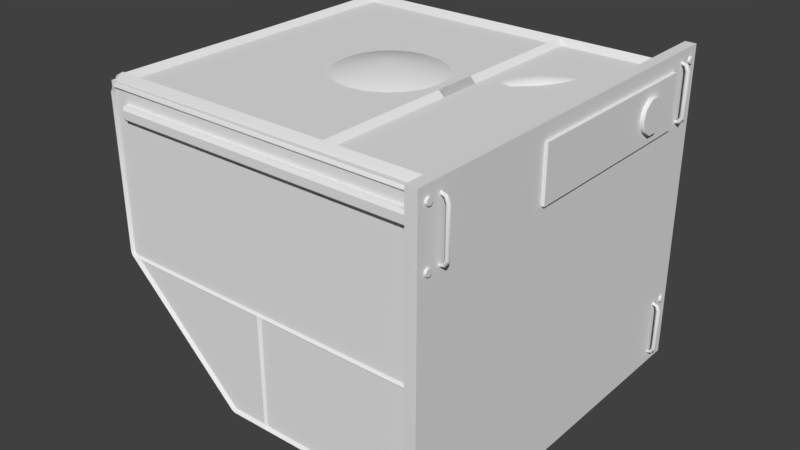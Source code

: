 # Source: 4U_RCS.blend  (saved by Blender 2.79.0; exported with 4.5.12 LTS)
import bpy
from mathutils import Matrix  # noqa: F401  (used for matrix-valued properties, if any)

bpy.ops.wm.read_factory_settings(use_empty=True)
scene = bpy.context.scene
scene.name = 'Scene'

# ---- collections
col_collection_1 = bpy.data.collections.new('Collection 1'); scene.collection.children.link(col_collection_1)
col_collection_5 = bpy.data.collections.new('Collection 5'); scene.collection.children.link(col_collection_5)

# ---- materials (node trees are filled in below, after node groups)
mat_material = bpy.data.materials.new('Material')
mat_material.alpha_threshold = 0.0
mat_material.use_transparent_shadow = False
mat_material.roughness = 0.5

# ---- material node trees

# ---- world
world_world = bpy.data.worlds.new('World'); scene.world = world_world
world_world.color = (0.05088, 0.05088, 0.05088)
world_world.use_sun_shadow = False
world_world.sun_shadow_jitter_overblur = 0.0
world_world.cycles.sampling_method = 'MANUAL'

# ---- meshes
me_cube_006 = bpy.data.meshes.new('Cube.006')
me_cube_006.from_pydata([(-0.235, -0.247, 0.1775), (-0.2351, -0.247, 0.1975), (-0.225, -0.2659, 0.1775), (-0.2251, -0.2659, 0.1975), (0.2853, -0.2659, 0.1775), (0.2853, -0.2699, 0.1935), (0.2853, -0.2659, 0.1975), (-0.2225, -0.2699, 0.1815), (-0.2226, -0.2699, 0.1935), (0.2853, -0.2699, 0.1815), (0.2853, -0.247, 0.1775), (0.2853, -0.247, 0.1975), (0.2863, -0.2461, -0.05022), (-0.2435, -0.2461, 0.201), (-0.2598, 0.03034, -0.03364), (0.2863, -0.2623, -0.03392), (-0.2273, -0.2461, 0.2173), (-0.2435, 0.03034, -0.04989), (-0.2435, 0.03223, -0.04149), (0.2863, -0.2461, -0.01769), (0.2863, -0.2299, -0.03392), (-0.2273, 0.03034, -0.03364), (-0.2357, 0.03223, -0.03364), (-0.2435, 0.03034, -0.01739), (0.2863, -0.2461, 0.201), (-0.01751, -0.2461, -0.03357), (-0.2598, -0.2481, -0.03364), (-0.2461, -0.2461, -0.05044), (-0.001249, -0.2624, -0.03357), (-0.2435, -0.2481, -0.04989), (-0.2496, -0.2622, -0.03354), (-0.001249, -0.2298, -0.03357), (0.01501, -0.2461, -0.03357), (-0.2435, -0.2481, -0.01739), (-0.2273, -0.2481, -0.03364), (-0.2496, -0.23, -0.03354), (-0.2382, -0.2461, -0.01891), (0.2863, -0.2623, 0.2173), (0.2863, -0.2461, 0.2335), (0.2863, -0.2299, 0.2173), (-0.2598, -0.2461, 0.2173), (-0.2435, -0.2461, 0.2335), (-0.2459, -0.2461, 0.2341), (-0.2438, -0.2291, 0.2187), (-0.2438, -0.2631, 0.2187), (-0.2501, -0.2292, 0.2157), (-0.2531, -0.2291, 0.2094), (-0.2606, -0.2461, 0.2262), (-0.2685, -0.2461, 0.2115), (-0.2531, -0.2631, 0.2094), (-0.2501, -0.263, 0.2157), (-0.2625, -0.2461, -0.04253), (-0.2503, -0.2631, -0.03209), (-0.2686, -0.2461, -0.0278), (-0.2525, -0.2631, -0.02639), (-0.2525, -0.2291, -0.02639), (-0.07484, -0.2461, -0.2213), (-0.06451, -0.2631, -0.2089), (-0.06451, -0.2291, -0.2089), (-0.2503, -0.2291, -0.03209), (0.01412, -0.2461, -0.2108), (-0.001249, -0.2307, -0.2108), (-0.001249, -0.2615, -0.2108), (-0.01662, -0.2461, -0.2108), (-0.05518, -0.2461, -0.194), (-0.0589, -0.2291, -0.2113), (-0.0589, -0.2631, -0.2113), (-0.06028, -0.2461, -0.2273), (0.2863, -0.2461, -0.1942), (0.2863, -0.2299, -0.2105), (0.2863, -0.2623, -0.2105), (0.2863, -0.2461, -0.2266), (-0.2282, 0.0331, 0.2173), (-0.2435, 0.0331, 0.2326), (-0.2435, 0.0331, 0.2019), (-0.2589, 0.0331, 0.2173), (0.1234, -0.2451, 0.2173), (0.108, -0.2451, 0.2326), (0.108, -0.2451, 0.2019), (0.09261, -0.2451, 0.2173), (0.1234, 0.03309, 0.2173), (0.108, 0.03309, 0.2326), (0.108, 0.03309, 0.2019), (0.09261, 0.03309, 0.2173), (-0.2373, -0.2461, 0.2029)], [], [(7, 9, 5, 8), (6, 11, 1, 3), (0, 2, 7, 8, 3, 1), (4, 9, 7, 2), (3, 8, 5, 6), (2, 0, 10, 4), (18, 22, 21, 17), (38, 39, 43, 42), (39, 24, 84, 43), (37, 38, 42, 44), (24, 37, 44, 84), (19, 20, 35, 36), (20, 12, 27, 35), (15, 19, 36, 30), (12, 15, 30, 27), (84, 44, 50, 49), (50, 47, 48, 49), (43, 84, 46, 45), (47, 45, 46, 48), (84, 36, 55, 46), (46, 55, 53, 48), (48, 53, 54, 49), (49, 54, 36, 84), (59, 55, 36), (36, 54, 52), (52, 54, 53, 51), (51, 53, 55, 59), (51, 59, 58, 56), (57, 56, 67, 66), (36, 52, 57, 64), (52, 51, 56, 57), (59, 36, 64, 58), (60, 62, 63, 61), (28, 25, 63, 62), (31, 32, 60, 61), (25, 31, 61, 63), (32, 28, 62, 60), (66, 67, 71, 70), (58, 64, 65), (56, 58, 65, 67), (64, 57, 66), (65, 64, 68, 69), (67, 65, 69, 71), (64, 66, 70, 68), (42, 43, 45, 47), (44, 42, 47, 50), (13, 40, 75, 74), (41, 16, 72, 73), (40, 41, 73, 75), (16, 13, 74, 72), (78, 79, 83, 82), (77, 76, 80, 81), (79, 77, 81, 83), (76, 78, 82, 80), (80, 82, 83, 81), (29, 26, 14, 17), (33, 34, 21, 23), (26, 33, 23, 14), (34, 29, 17, 21)])
me_cube_006.polygons.foreach_set('use_smooth', [0, 0, 0, 0, 0, 0, 0, 1, 1, 1, 1, 0, 0, 0, 0, 1, 1, 1, 1, 1, 1, 1, 1, 1, 1, 1, 1, 1, 1, 1, 1, 1, 0, 0, 0, 0, 0, 1, 1, 1, 1, 1, 1, 1, 1, 1, 0, 0, 0, 0, 0, 0, 0, 0, 0, 0, 0, 0, 0])
_uv = me_cube_006.uv_layers.new(name='UVMap')
_uv.uv.foreach_set('vector', [0.4151, 0.5461, 0.4147, 0.7896, 0.438, 0.7896, 0.4373, 0.5461, 0.4448, 0.7891, 0.4648, 0.7891, 0.4648, 0.5426, 0.4448, 0.5454, 0.4061, 0.8457, 0.4061, 0.7997, 0.4147, 0.7896, 0.438, 0.7896, 0.4468, 0.7998, 0.4468, 0.8458, 0.4076, 0.7891, 0.4147, 0.7896, 0.4151, 0.5461, 0.4075, 0.5451, 0.4448, 0.5454, 0.4373, 0.5461, 0.438, 0.7896, 0.4448, 0.7891, 0.4075, 0.5451, 0.3875, 0.5422, 0.3875, 0.7891, 0.4076, 0.7891, 0.3626, 0.002669, 0.3626, 0.01611, 0.3626, 0.01611, 0.3626, 0.002669, 0.2773, 0.01612, 0.2773, 0.0296, 0.3663, 0.0296, 0.3663, 0.01612, 0.2773, 0.0296, 0.2773, 0.01612, 0.3663, 0.01612, 0.3663, 0.0296, 0.2773, 0.002638, 0.2773, 0.01612, 0.3663, 0.01612, 0.3663, 0.002638, 0.2773, 0.01612, 0.2773, 0.002638, 0.3663, 0.002638, 0.3663, 0.01612, 0.2773, 0.01612, 0.2773, 0.0296, 0.3668, 0.0296, 0.3663, 0.01612, 0.2773, 0.0296, 0.2773, 0.01612, 0.3663, 0.01612, 0.3668, 0.0296, 0.2773, 0.002638, 0.2773, 0.01612, 0.3663, 0.01612, 0.3668, 0.002638, 0.2773, 0.01612, 0.2773, 0.002638, 0.3668, 0.002638, 0.3663, 0.01612, 0.3663, 0.01612, 0.3663, 0.002638, 0.3672, 0.002728, 0.3676, 0.002638, 0.3672, 0.002728, 0.368, 0.01612, 0.369, 0.01612, 0.3676, 0.002638, 0.3663, 0.0296, 0.3663, 0.01612, 0.3676, 0.0296, 0.3672, 0.02953, 0.368, 0.01612, 0.3672, 0.02953, 0.3676, 0.0296, 0.369, 0.01612, 0.3663, 0.01612, 0.3663, 0.01612, 0.3676, 0.0296, 0.3676, 0.0296, 0.3676, 0.0296, 0.3676, 0.0296, 0.369, 0.01612, 0.369, 0.01612, 0.369, 0.01612, 0.369, 0.01612, 0.3676, 0.002638, 0.3676, 0.002638, 0.3676, 0.002638, 0.3676, 0.002638, 0.3663, 0.01612, 0.3663, 0.01612, 0.3673, 0.0296, 0.3676, 0.0296, 0.3663, 0.01612, 0.3663, 0.01612, 0.3676, 0.002638, 0.3673, 0.002638, 0.3673, 0.002638, 0.3676, 0.002638, 0.369, 0.01612, 0.3682, 0.01612, 0.3682, 0.01612, 0.369, 0.01612, 0.3676, 0.0296, 0.3673, 0.0296, 0.3682, 0.01612, 0.3673, 0.0296, 0.3361, 0.0296, 0.337, 0.01612, 0.3361, 0.002638, 0.337, 0.01612, 0.3352, 0.01612, 0.3352, 0.002638, 0.3663, 0.01612, 0.3673, 0.002638, 0.3361, 0.002638, 0.3352, 0.01612, 0.3673, 0.002638, 0.3682, 0.01612, 0.337, 0.01612, 0.3361, 0.002638, 0.3673, 0.0296, 0.3663, 0.01612, 0.3352, 0.01612, 0.3361, 0.0296, 0.9765, 0.8674, 0.9626, 0.875, 0.9508, 0.8651, 0.9648, 0.8575, 0.3705, 0.02981, 0.3705, 0.01614, 0.2745, 0.01614, 0.2745, 0.02981, 0.3705, 0.002462, 0.3705, 0.01614, 0.2745, 0.01614, 0.2745, 0.002462, 0.3705, 0.01614, 0.3705, 0.002462, 0.2745, 0.002462, 0.2745, 0.01614, 0.3705, 0.01614, 0.3705, 0.02981, 0.2745, 0.02981, 0.2745, 0.01614, 0.3352, 0.002638, 0.3352, 0.01612, 0.2741, 0.01612, 0.2741, 0.002638, 0.3361, 0.0296, 0.3352, 0.01612, 0.3352, 0.0296, 0.337, 0.01612, 0.3361, 0.0296, 0.3352, 0.0296, 0.3352, 0.01612, 0.3352, 0.01612, 0.3361, 0.002638, 0.3352, 0.002638, 0.3352, 0.0296, 0.3352, 0.01612, 0.2741, 0.01612, 0.2741, 0.0296, 0.3352, 0.01612, 0.3352, 0.0296, 0.2741, 0.0296, 0.2741, 0.01612, 0.3352, 0.01612, 0.3352, 0.002638, 0.2741, 0.002638, 0.2741, 0.01612, 0.3663, 0.01612, 0.3663, 0.0296, 0.3672, 0.02953, 0.368, 0.01612, 0.3663, 0.002638, 0.3663, 0.01612, 0.368, 0.01612, 0.3672, 0.002728, 0.2795, 0.002669, 0.2795, 0.01611, 0.3626, 0.01611, 0.3626, 0.002669, 0.2795, 0.02955, 0.2795, 0.01611, 0.3626, 0.01611, 0.3626, 0.02955, 0.2795, 0.01611, 0.2795, 0.02955, 0.3626, 0.02955, 0.3626, 0.01611, 0.2795, 0.01611, 0.2795, 0.002669, 0.3626, 0.002669, 0.3626, 0.01611, 0.2795, 0.002669, 0.2795, 0.01611, 0.3626, 0.01611, 0.3626, 0.002669, 0.2795, 0.02955, 0.2795, 0.01611, 0.3626, 0.01611, 0.3626, 0.02955, 0.2795, 0.01611, 0.2795, 0.02955, 0.3626, 0.02955, 0.3626, 0.01611, 0.2795, 0.01611, 0.2795, 0.002669, 0.3626, 0.002669, 0.3626, 0.01611, 0.9271, 0.01168, 0.9359, 0.0, 0.9519, 0.006126, 0.9431, 0.0178, 0.2795, 0.002669, 0.2795, 0.01611, 0.3626, 0.01611, 0.3626, 0.002669, 0.2795, 0.02955, 0.2795, 0.01611, 0.3626, 0.01611, 0.3626, 0.02955, 0.2795, 0.01611, 0.2795, 0.02955, 0.3626, 0.02955, 0.3626, 0.01611, 0.2795, 0.01611, 0.2795, 0.002669, 0.3626, 0.002669, 0.3626, 0.01611])
me_cube_006.use_remesh_preserve_volume = False
me_cube_006.use_remesh_preserve_attributes = False
me_cube_006.use_mirror_vertex_groups = False
me_cube_006.update()
me_cube_010 = bpy.data.meshes.new('Cube.010')
me_cube_010.from_pydata([(-0.2439, -0.2461, -0.02612), (-0.05861, -0.2461, -0.2026), (0.2875, -0.2461, -0.2026), (-0.2439, -0.2461, 0.2094), (0.2853, -0.2461, 0.2094), (-0.2439, -0.2448, -0.02612), (-0.05861, -0.2448, -0.2026), (0.2875, -0.2448, -0.2026), (-0.2439, -0.2448, 0.2094), (0.2853, -0.2448, 0.2094), (-0.2439, 0.2461, -0.02612), (-0.05861, 0.2461, -0.2026), (0.2875, 0.2461, -0.2026), (-0.2439, 0.2461, 0.2094), (0.2853, 0.2461, 0.2094), (-0.2439, 0.2448, -0.02612), (-0.05861, 0.2448, -0.2026), (0.2875, 0.2448, -0.2026), (-0.2439, 0.2448, 0.2094), (0.2853, 0.2448, 0.2094)], [], [(0, 1, 2, 4, 3), (6, 5, 8, 9, 7), (10, 13, 14, 12, 11), (16, 17, 19, 18, 15)])
_k = set([(0, 1), (1, 2), (5, 6), (6, 7), (10, 11), (11, 12), (15, 16), (16, 17)])
me_cube_010.attributes.new('sharp_edge', 'BOOLEAN', 'EDGE').data.foreach_set('value', [ (min(e.vertices), max(e.vertices)) in _k for e in me_cube_010.edges])
_uv = me_cube_010.uv_layers.new(name='UVMap')
_uv.uv.foreach_set('vector', [0.6156, 0.8295, 0.711, 0.9204, 0.8892, 0.9204, 0.8881, 0.7082, 0.6156, 0.7082, 0.7749, 0.4469, 0.8703, 0.5378, 0.8703, 0.6591, 0.5978, 0.6591, 0.5966, 0.4469, 0.3195, 0.8295, 0.3195, 0.7082, 0.592, 0.7082, 0.5931, 0.9204, 0.4149, 0.9204, 0.4149, 0.6601, 0.5931, 0.6601, 0.592, 0.448, 0.3195, 0.448, 0.3195, 0.5692])
me_cube_010.use_remesh_preserve_volume = False
me_cube_010.use_remesh_preserve_attributes = False
me_cube_010.use_mirror_vertex_groups = False
me_cube_010.update()
me_cube_020 = bpy.data.meshes.new('Cube.020')
me_cube_020.from_pydata([(-0.0157, -0.3, -0.2475), (-0.0157, -0.3, 0.2475), (-0.0157, 0.3, -0.2475), (-0.0157, 0.3, 0.2475), (0.001406, -0.3, -0.2475), (0.001406, -0.3, 0.2475), (0.001406, 0.3, -0.2475), (0.001406, 0.3, 0.2475), (0.0005732, 0.2887, 0.1432), (0.0005732, 0.2894, 0.148), (0.0005732, 0.2862, 0.1515), (0.0005732, 0.2814, 0.1512), (0.0005732, 0.2787, 0.1473), (0.0005732, 0.28, 0.1427), (0.0005732, 0.2845, 0.1409), (0.004605, 0.2891, 0.1479), (0.004605, 0.2884, 0.1434), (0.004605, 0.2861, 0.1512), (0.004605, 0.2816, 0.1509), (0.004605, 0.279, 0.1472), (0.004605, 0.2803, 0.1429), (0.004605, 0.2845, 0.1412), (0.0005732, -0.2869, 0.1512), (0.0005732, -0.2821, 0.1516), (0.0005732, -0.2788, 0.1481), (0.0005732, -0.2795, 0.1433), (0.0005732, -0.2837, 0.1409), (0.0005732, -0.2882, 0.1426), (0.0005732, -0.2896, 0.1472), (0.004605, -0.2823, 0.1512), (0.004605, -0.2867, 0.1509), (0.004605, -0.2792, 0.148), (0.004605, -0.2798, 0.1435), (0.004605, -0.2837, 0.1412), (0.004605, -0.2879, 0.1428), (0.004605, -0.2893, 0.1471), (0.0005732, 0.2805, 0.2328), (0.0005732, 0.2852, 0.234), (0.0005732, 0.289, 0.2312), (0.0005732, 0.2892, 0.2264), (0.0005732, 0.2855, 0.2232), (0.0005732, 0.2808, 0.2242), (0.0005732, 0.2786, 0.2284), (0.004605, 0.2851, 0.2337), (0.004605, 0.2808, 0.2326), (0.004605, 0.2887, 0.231), (0.004605, 0.2889, 0.2265), (0.004605, 0.2854, 0.2236), (0.004605, 0.281, 0.2244), (0.004605, 0.2789, 0.2284), (0.0005732, -0.2865, 0.2236), (0.0005732, -0.2817, 0.2236), (0.0005732, -0.2787, 0.2274), (0.0005732, -0.2798, 0.2321), (0.0005732, -0.2842, 0.2341), (0.0005732, -0.2885, 0.232), (0.0005732, -0.2895, 0.2273), (0.004605, -0.2818, 0.2239), (0.004605, -0.2863, 0.2239), (0.004605, -0.2791, 0.2275), (0.004605, -0.2801, 0.2319), (0.004605, -0.2842, 0.2338), (0.004605, -0.2882, 0.2318), (0.004605, -0.2892, 0.2274), (-0.001811, 0.262, 0.1474), (-0.001187, 0.265, 0.1445), (-0.0005637, 0.262, 0.1415), (-0.001187, 0.259, 0.1445), (0.005246, 0.262, 0.1492), (0.007841, 0.265, 0.1471), (0.01044, 0.262, 0.145), (0.007841, 0.259, 0.1471), (0.007432, 0.262, 0.155), (0.01105, 0.265, 0.1545), (0.01467, 0.262, 0.154), (0.01105, 0.259, 0.1545), (0.007432, 0.262, 0.22), (0.01105, 0.265, 0.2205), (0.01467, 0.262, 0.221), (0.01105, 0.259, 0.2205), (0.005246, 0.262, 0.2258), (0.007841, 0.265, 0.2279), (0.01044, 0.262, 0.23), (0.007841, 0.259, 0.2279), (-0.001811, 0.262, 0.2276), (-0.001187, 0.265, 0.2305), (-0.0005637, 0.262, 0.2335), (-0.001187, 0.259, 0.2305), (-0.001811, -0.262, 0.1474), (-0.001187, -0.265, 0.1445), (-0.0005637, -0.262, 0.1415), (-0.001187, -0.259, 0.1445), (0.005246, -0.262, 0.1492), (0.007841, -0.265, 0.1471), (0.01044, -0.262, 0.145), (0.007841, -0.259, 0.1471), (0.007432, -0.262, 0.155), (0.01105, -0.265, 0.1545), (0.01467, -0.262, 0.154), (0.01105, -0.259, 0.1545), (0.007432, -0.262, 0.22), (0.01105, -0.265, 0.2205), (0.01467, -0.262, 0.221), (0.01105, -0.259, 0.2205), (0.005246, -0.262, 0.2258), (0.007841, -0.265, 0.2279), (0.01044, -0.262, 0.23), (0.007841, -0.259, 0.2279), (-0.001811, -0.262, 0.2276), (-0.001187, -0.265, 0.2305), (-0.0005637, -0.262, 0.2335), (-0.001187, -0.259, 0.2305), (0.0005732, 0.2887, -0.1432), (0.0005732, 0.2894, -0.148), (0.0005732, 0.2862, -0.1515), (0.0005732, 0.2814, -0.1512), (0.0005732, 0.2787, -0.1473), (0.0005732, 0.28, -0.1427), (0.0005732, 0.2845, -0.1409), (0.004605, 0.2891, -0.1479), (0.004605, 0.2884, -0.1434), (0.004605, 0.2861, -0.1512), (0.004605, 0.2816, -0.1509), (0.004605, 0.279, -0.1472), (0.004605, 0.2803, -0.1429), (0.004605, 0.2845, -0.1412), (0.0005732, -0.2869, -0.1512), (0.0005732, -0.2821, -0.1516), (0.0005732, -0.2788, -0.1481), (0.0005732, -0.2795, -0.1433), (0.0005732, -0.2837, -0.1409), (0.0005732, -0.2882, -0.1426), (0.0005732, -0.2896, -0.1472), (0.004605, -0.2823, -0.1512), (0.004605, -0.2867, -0.1509), (0.004605, -0.2792, -0.148), (0.004605, -0.2798, -0.1435), (0.004605, -0.2837, -0.1412), (0.004605, -0.2879, -0.1428), (0.004605, -0.2893, -0.1471), (0.0005732, 0.2805, -0.2328), (0.0005732, 0.2852, -0.234), (0.0005732, 0.289, -0.2312), (0.0005732, 0.2892, -0.2264), (0.0005732, 0.2855, -0.2232), (0.0005732, 0.2808, -0.2242), (0.0005732, 0.2786, -0.2284), (0.004605, 0.2851, -0.2337), (0.004605, 0.2808, -0.2326), (0.004605, 0.2887, -0.231), (0.004605, 0.2889, -0.2265), (0.004605, 0.2854, -0.2236), (0.004605, 0.281, -0.2244), (0.004605, 0.2789, -0.2284), (0.0005732, -0.2865, -0.2236), (0.0005732, -0.2817, -0.2236), (0.0005732, -0.2787, -0.2274), (0.0005732, -0.2798, -0.2321), (0.0005732, -0.2842, -0.2341), (0.0005732, -0.2885, -0.232), (0.0005732, -0.2895, -0.2273), (0.004605, -0.2818, -0.2239), (0.004605, -0.2863, -0.2239), (0.004605, -0.2791, -0.2275), (0.004605, -0.2801, -0.2319), (0.004605, -0.2842, -0.2338), (0.004605, -0.2882, -0.2318), (0.004605, -0.2892, -0.2274), (-0.001811, 0.262, -0.1474), (-0.001187, 0.265, -0.1445), (-0.0005637, 0.262, -0.1415), (-0.001187, 0.259, -0.1445), (0.005246, 0.262, -0.1492), (0.007841, 0.265, -0.1471), (0.01044, 0.262, -0.145), (0.007841, 0.259, -0.1471), (0.007432, 0.262, -0.155), (0.01105, 0.265, -0.1545), (0.01467, 0.262, -0.154), (0.01105, 0.259, -0.1545), (0.007432, 0.262, -0.22), (0.01105, 0.265, -0.2205), (0.01467, 0.262, -0.221), (0.01105, 0.259, -0.2205), (0.005246, 0.262, -0.2258), (0.007841, 0.265, -0.2279), (0.01044, 0.262, -0.23), (0.007841, 0.259, -0.2279), (-0.001811, 0.262, -0.2276), (-0.001187, 0.265, -0.2305), (-0.0005637, 0.262, -0.2335), (-0.001187, 0.259, -0.2305), (-0.001811, -0.262, -0.1474), (-0.001187, -0.265, -0.1445), (-0.0005637, -0.262, -0.1415), (-0.001187, -0.259, -0.1445), (0.005246, -0.262, -0.1492), (0.007841, -0.265, -0.1471), (0.01044, -0.262, -0.145), (0.007841, -0.259, -0.1471), (0.007432, -0.262, -0.155), (0.01105, -0.265, -0.1545), (0.01467, -0.262, -0.154), (0.01105, -0.259, -0.1545), (0.007432, -0.262, -0.22), (0.01105, -0.265, -0.2205), (0.01467, -0.262, -0.221), (0.01105, -0.259, -0.2205), (0.005246, -0.262, -0.2258), (0.007841, -0.265, -0.2279), (0.01044, -0.262, -0.23), (0.007841, -0.259, -0.2279), (-0.001811, -0.262, -0.2276), (-0.001187, -0.265, -0.2305), (-0.0005637, -0.262, -0.2335), (-0.001187, -0.259, -0.2305)], [], [(0, 1, 3, 2), (2, 3, 7, 6), (6, 7, 5, 4), (4, 5, 1, 0), (2, 6, 4, 0), (7, 3, 1, 5), (15, 17, 18, 19, 20, 21, 16), (13, 14, 21, 20), (11, 12, 19, 18), (9, 10, 17, 15), (14, 8, 16, 21), (12, 13, 20, 19), (10, 11, 18, 17), (8, 9, 15, 16), (29, 30, 35, 34, 33, 32, 31), (27, 34, 35, 28), (25, 32, 33, 26), (23, 29, 31, 24), (28, 35, 30, 22), (26, 33, 34, 27), (24, 31, 32, 25), (22, 30, 29, 23), (43, 44, 49, 48, 47, 46, 45), (41, 48, 49, 42), (39, 46, 47, 40), (37, 43, 45, 38), (42, 49, 44, 36), (40, 47, 48, 41), (38, 45, 46, 39), (36, 44, 43, 37), (57, 59, 60, 61, 62, 63, 58), (55, 56, 63, 62), (53, 54, 61, 60), (51, 52, 59, 57), (56, 50, 58, 63), (54, 55, 62, 61), (52, 53, 60, 59), (50, 51, 57, 58), (64, 67, 71, 68), (65, 64, 68, 69), (66, 65, 69, 70), (67, 66, 70, 71), (68, 71, 75, 72), (69, 68, 72, 73), (70, 69, 73, 74), (71, 70, 74, 75), (72, 75, 79, 76), (73, 72, 76, 77), (74, 73, 77, 78), (75, 74, 78, 79), (76, 79, 83, 80), (77, 76, 80, 81), (78, 77, 81, 82), (79, 78, 82, 83), (80, 83, 87, 84), (81, 80, 84, 85), (82, 81, 85, 86), (83, 82, 86, 87), (88, 92, 95, 91), (89, 93, 92, 88), (90, 94, 93, 89), (91, 95, 94, 90), (92, 96, 99, 95), (93, 97, 96, 92), (94, 98, 97, 93), (95, 99, 98, 94), (96, 100, 103, 99), (97, 101, 100, 96), (98, 102, 101, 97), (99, 103, 102, 98), (100, 104, 107, 103), (101, 105, 104, 100), (102, 106, 105, 101), (103, 107, 106, 102), (104, 108, 111, 107), (105, 109, 108, 104), (106, 110, 109, 105), (107, 111, 110, 106), (119, 120, 125, 124, 123, 122, 121), (117, 124, 125, 118), (115, 122, 123, 116), (113, 119, 121, 114), (118, 125, 120, 112), (116, 123, 124, 117), (114, 121, 122, 115), (112, 120, 119, 113), (133, 135, 136, 137, 138, 139, 134), (131, 132, 139, 138), (129, 130, 137, 136), (127, 128, 135, 133), (132, 126, 134, 139), (130, 131, 138, 137), (128, 129, 136, 135), (126, 127, 133, 134), (147, 149, 150, 151, 152, 153, 148), (145, 146, 153, 152), (143, 144, 151, 150), (141, 142, 149, 147), (146, 140, 148, 153), (144, 145, 152, 151), (142, 143, 150, 149), (140, 141, 147, 148), (161, 162, 167, 166, 165, 164, 163), (159, 166, 167, 160), (157, 164, 165, 158), (155, 161, 163, 156), (160, 167, 162, 154), (158, 165, 166, 159), (156, 163, 164, 157), (154, 162, 161, 155), (168, 172, 175, 171), (169, 173, 172, 168), (170, 174, 173, 169), (171, 175, 174, 170), (172, 176, 179, 175), (173, 177, 176, 172), (174, 178, 177, 173), (175, 179, 178, 174), (176, 180, 183, 179), (177, 181, 180, 176), (178, 182, 181, 177), (179, 183, 182, 178), (180, 184, 187, 183), (181, 185, 184, 180), (182, 186, 185, 181), (183, 187, 186, 182), (184, 188, 191, 187), (185, 189, 188, 184), (186, 190, 189, 185), (187, 191, 190, 186), (192, 195, 199, 196), (193, 192, 196, 197), (194, 193, 197, 198), (195, 194, 198, 199), (196, 199, 203, 200), (197, 196, 200, 201), (198, 197, 201, 202), (199, 198, 202, 203), (200, 203, 207, 204), (201, 200, 204, 205), (202, 201, 205, 206), (203, 202, 206, 207), (204, 207, 211, 208), (205, 204, 208, 209), (206, 205, 209, 210), (207, 206, 210, 211), (208, 211, 215, 212), (209, 208, 212, 213), (210, 209, 213, 214), (211, 210, 214, 215)])
me_cube_020.polygons.foreach_set('use_smooth', [0, 0, 0, 0, 0, 0, 0, 1, 1, 1, 1, 1, 1, 1, 0, 1, 1, 1, 1, 1, 1, 1, 0, 1, 1, 1, 1, 1, 1, 1, 0, 1, 1, 1, 1, 1, 1, 1, 1, 1, 1, 1, 1, 1, 1, 1, 1, 1, 1, 1, 1, 1, 1, 1, 1, 1, 1, 1, 1, 1, 1, 1, 1, 1, 1, 1, 1, 1, 1, 1, 1, 1, 1, 1, 1, 1, 1, 1, 0, 1, 1, 1, 1, 1, 1, 1, 0, 1, 1, 1, 1, 1, 1, 1, 0, 1, 1, 1, 1, 1, 1, 1, 0, 1, 1, 1, 1, 1, 1, 1, 1, 1, 1, 1, 1, 1, 1, 1, 1, 1, 1, 1, 1, 1, 1, 1, 1, 1, 1, 1, 1, 1, 1, 1, 1, 1, 1, 1, 1, 1, 1, 1, 1, 1, 1, 1, 1, 1, 1, 1])
_uv = me_cube_020.uv_layers.new(name='UVMap')
_uv.uv.foreach_set('vector', [0.001953, 0.2136, 0.001953, 0.5155, 0.3739, 0.5155, 0.3739, 0.2136, 0.3739, 0.2136, 0.3739, 0.5155, 0.3739, 0.5155, 0.3739, 0.2136, 0.3739, 0.2136, 0.3739, 0.5155, 0.001953, 0.5155, 0.001953, 0.2136, 0.001953, 0.2136, 0.001953, 0.5155, 0.001953, 0.5155, 0.001953, 0.2136, 0.3739, 0.2136, 0.3739, 0.2136, 0.001953, 0.2136, 0.001953, 0.2136, 0.3739, 0.5155, 0.3739, 0.5155, 0.001953, 0.5155, 0.001953, 0.5155, 0.4186, 0.9861, 0.4033, 0.9896, 0.3911, 0.9798, 0.3911, 0.9642, 0.4033, 0.9544, 0.4186, 0.9579, 0.4253, 0.972, 0.403, 0.9533, 0.4193, 0.957, 0.4186, 0.9579, 0.4033, 0.9544, 0.39, 0.9804, 0.39, 0.9637, 0.3911, 0.9642, 0.3911, 0.9798, 0.4193, 0.9871, 0.403, 0.9908, 0.4033, 0.9896, 0.4186, 0.9861, 0.4193, 0.957, 0.4266, 0.972, 0.4253, 0.972, 0.4186, 0.9579, 0.39, 0.9637, 0.403, 0.9533, 0.4033, 0.9544, 0.3911, 0.9642, 0.403, 0.9908, 0.39, 0.9804, 0.3911, 0.9798, 0.4033, 0.9896, 0.4266, 0.972, 0.4193, 0.9871, 0.4186, 0.9861, 0.4253, 0.972, 0.4186, 0.9861, 0.4253, 0.972, 0.4186, 0.9579, 0.4033, 0.9544, 0.3911, 0.9642, 0.3911, 0.9798, 0.4033, 0.9896, 0.403, 0.9533, 0.4033, 0.9544, 0.4186, 0.9579, 0.4193, 0.957, 0.39, 0.9804, 0.3911, 0.9798, 0.3911, 0.9642, 0.39, 0.9637, 0.4193, 0.9871, 0.4186, 0.9861, 0.4033, 0.9896, 0.403, 0.9908, 0.4193, 0.957, 0.4186, 0.9579, 0.4253, 0.972, 0.4266, 0.972, 0.39, 0.9637, 0.3911, 0.9642, 0.4033, 0.9544, 0.403, 0.9533, 0.403, 0.9908, 0.4033, 0.9896, 0.3911, 0.9798, 0.39, 0.9804, 0.4266, 0.972, 0.4253, 0.972, 0.4186, 0.9861, 0.4193, 0.9871, 0.4186, 0.9861, 0.4253, 0.972, 0.4186, 0.9579, 0.4033, 0.9544, 0.3911, 0.9642, 0.3911, 0.9798, 0.4033, 0.9896, 0.403, 0.9533, 0.4033, 0.9544, 0.4186, 0.9579, 0.4193, 0.957, 0.39, 0.9804, 0.3911, 0.9798, 0.3911, 0.9642, 0.39, 0.9637, 0.4193, 0.9871, 0.4186, 0.9861, 0.4033, 0.9896, 0.403, 0.9908, 0.4193, 0.957, 0.4186, 0.9579, 0.4253, 0.972, 0.4266, 0.972, 0.39, 0.9637, 0.3911, 0.9642, 0.4033, 0.9544, 0.403, 0.9533, 0.403, 0.9908, 0.4033, 0.9896, 0.3911, 0.9798, 0.39, 0.9804, 0.4266, 0.972, 0.4253, 0.972, 0.4186, 0.9861, 0.4193, 0.9871, 0.4186, 0.9861, 0.4033, 0.9896, 0.3911, 0.9798, 0.3911, 0.9642, 0.4033, 0.9544, 0.4186, 0.9579, 0.4253, 0.972, 0.403, 0.9533, 0.4193, 0.957, 0.4186, 0.9579, 0.4033, 0.9544, 0.39, 0.9804, 0.39, 0.9637, 0.3911, 0.9642, 0.3911, 0.9798, 0.4193, 0.9871, 0.403, 0.9908, 0.4033, 0.9896, 0.4186, 0.9861, 0.4193, 0.957, 0.4266, 0.972, 0.4253, 0.972, 0.4186, 0.9579, 0.39, 0.9637, 0.403, 0.9533, 0.4033, 0.9544, 0.3911, 0.9642, 0.403, 0.9908, 0.39, 0.9804, 0.3911, 0.9798, 0.4033, 0.9896, 0.4266, 0.972, 0.4193, 0.9871, 0.4186, 0.9861, 0.4253, 0.972, 0.4082, 0.8499, 0.4025, 0.849, 0.401, 0.8572, 0.4066, 0.8579, 0.3911, 0.8489, 0.3853, 0.8497, 0.3868, 0.8578, 0.3924, 0.8572, 0.3968, 0.8483, 0.3911, 0.8489, 0.3924, 0.8572, 0.3967, 0.8572, 0.4025, 0.849, 0.3968, 0.8483, 0.3967, 0.8572, 0.401, 0.8572, 0.4066, 0.8579, 0.401, 0.8572, 0.4022, 0.8633, 0.4077, 0.8644, 0.3924, 0.8572, 0.3868, 0.8578, 0.3856, 0.8645, 0.3912, 0.8635, 0.3967, 0.8572, 0.3924, 0.8572, 0.3912, 0.8635, 0.3968, 0.8628, 0.401, 0.8572, 0.3967, 0.8572, 0.3968, 0.8628, 0.4022, 0.8633, 0.4077, 0.8644, 0.4022, 0.8633, 0.4023, 0.9309, 0.4079, 0.9299, 0.3912, 0.8635, 0.3856, 0.8645, 0.3859, 0.9301, 0.3914, 0.931, 0.3968, 0.8628, 0.3912, 0.8635, 0.3914, 0.931, 0.3967, 0.9315, 0.4022, 0.8633, 0.3968, 0.8628, 0.3967, 0.9315, 0.4023, 0.9309, 0.4079, 0.9299, 0.4023, 0.9309, 0.4011, 0.9372, 0.4067, 0.9366, 0.3914, 0.931, 0.3859, 0.9301, 0.3869, 0.9366, 0.3925, 0.9372, 0.3967, 0.9315, 0.3914, 0.931, 0.3925, 0.9372, 0.3968, 0.9372, 0.4023, 0.9309, 0.3967, 0.9315, 0.3968, 0.9372, 0.4011, 0.9372, 0.4067, 0.9366, 0.4011, 0.9372, 0.4024, 0.9456, 0.4082, 0.9447, 0.3925, 0.9372, 0.3869, 0.9366, 0.3853, 0.9446, 0.391, 0.9455, 0.3968, 0.9372, 0.3925, 0.9372, 0.391, 0.9455, 0.3967, 0.9462, 0.4011, 0.9372, 0.3968, 0.9372, 0.3967, 0.9462, 0.4024, 0.9456, 0.4082, 0.8499, 0.4066, 0.8579, 0.401, 0.8572, 0.4025, 0.849, 0.3911, 0.8489, 0.3924, 0.8572, 0.3868, 0.8578, 0.3853, 0.8497, 0.3968, 0.8483, 0.3967, 0.8572, 0.3924, 0.8572, 0.3911, 0.8489, 0.4025, 0.849, 0.401, 0.8572, 0.3967, 0.8572, 0.3968, 0.8483, 0.4066, 0.8579, 0.4077, 0.8644, 0.4022, 0.8633, 0.401, 0.8572, 0.3924, 0.8572, 0.3912, 0.8635, 0.3856, 0.8645, 0.3868, 0.8578, 0.3967, 0.8572, 0.3968, 0.8628, 0.3912, 0.8635, 0.3924, 0.8572, 0.401, 0.8572, 0.4022, 0.8633, 0.3968, 0.8628, 0.3967, 0.8572, 0.4077, 0.8644, 0.4079, 0.9299, 0.4023, 0.9309, 0.4022, 0.8633, 0.3912, 0.8635, 0.3914, 0.931, 0.3859, 0.9301, 0.3856, 0.8645, 0.3968, 0.8628, 0.3967, 0.9315, 0.3914, 0.931, 0.3912, 0.8635, 0.4022, 0.8633, 0.4023, 0.9309, 0.3967, 0.9315, 0.3968, 0.8628, 0.4079, 0.9299, 0.4067, 0.9366, 0.4011, 0.9372, 0.4023, 0.9309, 0.3914, 0.931, 0.3925, 0.9372, 0.3869, 0.9366, 0.3859, 0.9301, 0.3967, 0.9315, 0.3968, 0.9372, 0.3925, 0.9372, 0.3914, 0.931, 0.4023, 0.9309, 0.4011, 0.9372, 0.3968, 0.9372, 0.3967, 0.9315, 0.4067, 0.9366, 0.4082, 0.9447, 0.4024, 0.9456, 0.4011, 0.9372, 0.3925, 0.9372, 0.391, 0.9455, 0.3853, 0.9446, 0.3869, 0.9366, 0.3968, 0.9372, 0.3967, 0.9462, 0.391, 0.9455, 0.3925, 0.9372, 0.4011, 0.9372, 0.4024, 0.9456, 0.3967, 0.9462, 0.3968, 0.9372, 0.4186, 0.9861, 0.4253, 0.972, 0.4186, 0.9579, 0.4033, 0.9544, 0.3911, 0.9642, 0.3911, 0.9798, 0.4033, 0.9896, 0.403, 0.9533, 0.4033, 0.9544, 0.4186, 0.9579, 0.4193, 0.957, 0.39, 0.9804, 0.3911, 0.9798, 0.3911, 0.9642, 0.39, 0.9637, 0.4193, 0.9871, 0.4186, 0.9861, 0.4033, 0.9896, 0.403, 0.9908, 0.4193, 0.957, 0.4186, 0.9579, 0.4253, 0.972, 0.4266, 0.972, 0.39, 0.9637, 0.3911, 0.9642, 0.4033, 0.9544, 0.403, 0.9533, 0.403, 0.9908, 0.4033, 0.9896, 0.3911, 0.9798, 0.39, 0.9804, 0.4266, 0.972, 0.4253, 0.972, 0.4186, 0.9861, 0.4193, 0.9871, 0.4186, 0.9861, 0.4033, 0.9896, 0.3911, 0.9798, 0.3911, 0.9642, 0.4033, 0.9544, 0.4186, 0.9579, 0.4253, 0.972, 0.403, 0.9533, 0.4193, 0.957, 0.4186, 0.9579, 0.4033, 0.9544, 0.39, 0.9804, 0.39, 0.9637, 0.3911, 0.9642, 0.3911, 0.9798, 0.4193, 0.9871, 0.403, 0.9908, 0.4033, 0.9896, 0.4186, 0.9861, 0.4193, 0.957, 0.4266, 0.972, 0.4253, 0.972, 0.4186, 0.9579, 0.39, 0.9637, 0.403, 0.9533, 0.4033, 0.9544, 0.3911, 0.9642, 0.403, 0.9908, 0.39, 0.9804, 0.3911, 0.9798, 0.4033, 0.9896, 0.4266, 0.972, 0.4193, 0.9871, 0.4186, 0.9861, 0.4253, 0.972, 0.4186, 0.9861, 0.4033, 0.9896, 0.3911, 0.9798, 0.3911, 0.9642, 0.4033, 0.9544, 0.4186, 0.9579, 0.4253, 0.972, 0.403, 0.9533, 0.4193, 0.957, 0.4186, 0.9579, 0.4033, 0.9544, 0.39, 0.9804, 0.39, 0.9637, 0.3911, 0.9642, 0.3911, 0.9798, 0.4193, 0.9871, 0.403, 0.9908, 0.4033, 0.9896, 0.4186, 0.9861, 0.4193, 0.957, 0.4266, 0.972, 0.4253, 0.972, 0.4186, 0.9579, 0.39, 0.9637, 0.403, 0.9533, 0.4033, 0.9544, 0.3911, 0.9642, 0.403, 0.9908, 0.39, 0.9804, 0.3911, 0.9798, 0.4033, 0.9896, 0.4266, 0.972, 0.4193, 0.9871, 0.4186, 0.9861, 0.4253, 0.972, 0.4186, 0.9861, 0.4253, 0.972, 0.4186, 0.9579, 0.4033, 0.9544, 0.3911, 0.9642, 0.3911, 0.9798, 0.4033, 0.9896, 0.403, 0.9533, 0.4033, 0.9544, 0.4186, 0.9579, 0.4193, 0.957, 0.39, 0.9804, 0.3911, 0.9798, 0.3911, 0.9642, 0.39, 0.9637, 0.4193, 0.9871, 0.4186, 0.9861, 0.4033, 0.9896, 0.403, 0.9908, 0.4193, 0.957, 0.4186, 0.9579, 0.4253, 0.972, 0.4266, 0.972, 0.39, 0.9637, 0.3911, 0.9642, 0.4033, 0.9544, 0.403, 0.9533, 0.403, 0.9908, 0.4033, 0.9896, 0.3911, 0.9798, 0.39, 0.9804, 0.4266, 0.972, 0.4253, 0.972, 0.4186, 0.9861, 0.4193, 0.9871, 0.4082, 0.8499, 0.4066, 0.8579, 0.401, 0.8572, 0.4025, 0.849, 0.3911, 0.8489, 0.3924, 0.8572, 0.3868, 0.8578, 0.3853, 0.8497, 0.3968, 0.8483, 0.3967, 0.8572, 0.3924, 0.8572, 0.3911, 0.8489, 0.4025, 0.849, 0.401, 0.8572, 0.3967, 0.8572, 0.3968, 0.8483, 0.4066, 0.8579, 0.4077, 0.8644, 0.4022, 0.8633, 0.401, 0.8572, 0.3924, 0.8572, 0.3912, 0.8635, 0.3856, 0.8645, 0.3868, 0.8578, 0.3967, 0.8572, 0.3968, 0.8628, 0.3912, 0.8635, 0.3924, 0.8572, 0.401, 0.8572, 0.4022, 0.8633, 0.3968, 0.8628, 0.3967, 0.8572, 0.4077, 0.8644, 0.4079, 0.9299, 0.4023, 0.9309, 0.4022, 0.8633, 0.3912, 0.8635, 0.3914, 0.931, 0.3859, 0.9301, 0.3856, 0.8645, 0.3968, 0.8628, 0.3967, 0.9315, 0.3914, 0.931, 0.3912, 0.8635, 0.4022, 0.8633, 0.4023, 0.9309, 0.3967, 0.9315, 0.3968, 0.8628, 0.4079, 0.9299, 0.4067, 0.9366, 0.4011, 0.9372, 0.4023, 0.9309, 0.3914, 0.931, 0.3925, 0.9372, 0.3869, 0.9366, 0.3859, 0.9301, 0.3967, 0.9315, 0.3968, 0.9372, 0.3925, 0.9372, 0.3914, 0.931, 0.4023, 0.9309, 0.4011, 0.9372, 0.3968, 0.9372, 0.3967, 0.9315, 0.4067, 0.9366, 0.4082, 0.9447, 0.4024, 0.9456, 0.4011, 0.9372, 0.3925, 0.9372, 0.391, 0.9455, 0.3853, 0.9446, 0.3869, 0.9366, 0.3968, 0.9372, 0.3967, 0.9462, 0.391, 0.9455, 0.3925, 0.9372, 0.4011, 0.9372, 0.4024, 0.9456, 0.3967, 0.9462, 0.3968, 0.9372, 0.4082, 0.8499, 0.4025, 0.849, 0.401, 0.8572, 0.4066, 0.8579, 0.3911, 0.8489, 0.3853, 0.8497, 0.3868, 0.8578, 0.3924, 0.8572, 0.3968, 0.8483, 0.3911, 0.8489, 0.3924, 0.8572, 0.3967, 0.8572, 0.4025, 0.849, 0.3968, 0.8483, 0.3967, 0.8572, 0.401, 0.8572, 0.4066, 0.8579, 0.401, 0.8572, 0.4022, 0.8633, 0.4077, 0.8644, 0.3924, 0.8572, 0.3868, 0.8578, 0.3856, 0.8645, 0.3912, 0.8635, 0.3967, 0.8572, 0.3924, 0.8572, 0.3912, 0.8635, 0.3968, 0.8628, 0.401, 0.8572, 0.3967, 0.8572, 0.3968, 0.8628, 0.4022, 0.8633, 0.4077, 0.8644, 0.4022, 0.8633, 0.4023, 0.9309, 0.4079, 0.9299, 0.3912, 0.8635, 0.3856, 0.8645, 0.3859, 0.9301, 0.3914, 0.931, 0.3968, 0.8628, 0.3912, 0.8635, 0.3914, 0.931, 0.3967, 0.9315, 0.4022, 0.8633, 0.3968, 0.8628, 0.3967, 0.9315, 0.4023, 0.9309, 0.4079, 0.9299, 0.4023, 0.9309, 0.4011, 0.9372, 0.4067, 0.9366, 0.3914, 0.931, 0.3859, 0.9301, 0.3869, 0.9366, 0.3925, 0.9372, 0.3967, 0.9315, 0.3914, 0.931, 0.3925, 0.9372, 0.3968, 0.9372, 0.4023, 0.9309, 0.3967, 0.9315, 0.3968, 0.9372, 0.4011, 0.9372, 0.4067, 0.9366, 0.4011, 0.9372, 0.4024, 0.9456, 0.4082, 0.9447, 0.3925, 0.9372, 0.3869, 0.9366, 0.3853, 0.9446, 0.391, 0.9455, 0.3968, 0.9372, 0.3925, 0.9372, 0.391, 0.9455, 0.3967, 0.9462, 0.4011, 0.9372, 0.3968, 0.9372, 0.3967, 0.9462, 0.4024, 0.9456])
me_cube_020.use_remesh_preserve_volume = False
me_cube_020.use_remesh_preserve_attributes = False
me_cube_020.use_mirror_vertex_groups = False
me_cube_020.update()
me_cube_005 = bpy.data.meshes.new('Cube.005')
me_cube_005.from_pydata([(-0.1479, 0.08203, 0.1675), (-0.1263, 0.06823, 0.1758), (-0.166, 0.08765, 0.1789), (-0.1247, 0.04688, 0.1814), (-0.1809, 0.07866, 0.1925), (-0.1352, 0.03178, 0.1937), (-0.1857, 0.05927, 0.2021), (-0.1528, 0.02998, 0.207), (-0.178, 0.03854, 0.203), (-0.1693, 0.04234, 0.2151), (-0.1615, 0.02619, 0.195), (-0.1769, 0.06306, 0.2141), (-0.1439, 0.02799, 0.1817), (-0.1722, 0.08245, 0.2046), (-0.135, 0.06444, 0.1638), (-0.1573, 0.09144, 0.191), (-0.1335, 0.04309, 0.1694), (-0.1392, 0.08582, 0.1796), (-0.02461, 0.1992, 0.2006), (-0.02464, 0.184, 0.2116), (-0.02464, 0.1653, 0.2116), (-0.02461, 0.1502, 0.2006), (-0.02465, 0.1444, 0.1828), (-0.02461, 0.1502, 0.165), (-0.02464, 0.1653, 0.154), (-0.02464, 0.184, 0.154), (-0.02461, 0.1992, 0.165), (-0.02465, 0.205, 0.1828), (-0.02073, 0.201, 0.1637), (-0.02071, 0.1847, 0.1519), (-0.02071, 0.1646, 0.1519), (-0.0207, 0.1422, 0.1828), (-0.02073, 0.1484, 0.2019), (-0.02071, 0.1646, 0.2138), (-0.02073, 0.201, 0.2019), (0.01252, 0.1961, 0.1984), (0.0125, 0.1829, 0.208), (0.0125, 0.1665, 0.208), (0.0125, 0.1482, 0.1828), (0.01252, 0.1533, 0.1673), (0.0125, 0.1665, 0.1577), (0.01252, 0.1961, 0.1673), (-0.001336, -0.06975, 0.1419), (-0.001336, -0.06975, 0.2237), (-0.001336, 0.2398, 0.1419), (-0.001336, 0.2398, 0.2237), (0.006204, -0.06975, 0.1419), (0.006204, -0.06975, 0.2237), (0.006204, 0.2398, 0.1419), (0.006204, 0.2398, 0.2237), (-0.02071, 0.1847, 0.2138), (-0.0207, 0.2072, 0.1828), (-0.02073, 0.1484, 0.1637), (0.0125, 0.2011, 0.1828), (0.0125, 0.1829, 0.1577), (0.01252, 0.1533, 0.1984), (0.003597, 0.1646, 0.2138), (0.003607, 0.201, 0.1637), (0.003597, 0.1847, 0.2138), (0.003594, 0.1422, 0.1828), (0.003594, 0.2072, 0.1828), (0.003607, 0.1484, 0.1637), (0.003597, 0.1646, 0.1519), (0.003597, 0.1847, 0.1519), (0.003607, 0.201, 0.2019), (0.003607, 0.1484, 0.2019), (0.005866, 0.1665, 0.208), (0.00588, 0.1961, 0.1673), (0.005866, 0.1829, 0.208), (0.005863, 0.1482, 0.1828), (0.005863, 0.2011, 0.1828), (0.00588, 0.1533, 0.1673), (0.005866, 0.1829, 0.1577), (0.005866, 0.1665, 0.1577), (0.00588, 0.1961, 0.1984), (0.00588, 0.1533, 0.1984), (-0.1741, 0.04583, 0.2084), (-0.1656, 0.03394, 0.2035), (-0.155, 0.02881, 0.1922), (-0.146, 0.03563, 0.1804), (-0.1409, 0.04869, 0.1719), (-0.1438, 0.0648, 0.172), (-0.1513, 0.07799, 0.1781), (-0.1621, 0.08112, 0.19), (-0.1718, 0.07622, 0.2022), (-0.1756, 0.06205, 0.2095), (-0.1434, 0.06258, 0.2295), (-0.1324, 0.05227, 0.2242), (-0.123, 0.04676, 0.2125), (-0.1202, 0.05021, 0.1964), (-0.1228, 0.05911, 0.1827), (-0.1321, 0.07197, 0.1788), (-0.1432, 0.08341, 0.1827), (-0.1517, 0.08766, 0.1959), (-0.1559, 0.08681, 0.2101), (-0.1519, 0.0753, 0.2237), (-0.1172, 0.09211, 0.2329), (-0.1053, 0.0824, 0.2273), (-0.09711, 0.07546, 0.215), (-0.09782, 0.07555, 0.1986), (-0.1046, 0.08055, 0.1846), (-0.1169, 0.09031, 0.1801), (-0.1293, 0.1003, 0.1838), (-0.1362, 0.1063, 0.1974), (-0.1371, 0.1075, 0.2137), (-0.1291, 0.1014, 0.2265), (-0.09214, 0.124, 0.2283), (-0.08114, 0.1139, 0.2227), (-0.07449, 0.1058, 0.2104), (-0.07667, 0.1041, 0.1943), (-0.08466, 0.1076, 0.1804), (-0.09741, 0.1168, 0.176), (-0.1095, 0.1273, 0.1796), (-0.1152, 0.1347, 0.193), (-0.1147, 0.1377, 0.2091), (-0.105, 0.1328, 0.2219), (-0.06759, 0.1526, 0.22), (-0.05868, 0.1405, 0.215), (-0.05396, 0.1307, 0.2033), (-0.0557, 0.1291, 0.1872), (-0.06251, 0.1335, 0.1732), (-0.07384, 0.1443, 0.1684), (-0.08426, 0.1566, 0.1715), (-0.08952, 0.1661, 0.1845), (-0.08908, 0.1704, 0.2004), (-0.0796, 0.1639, 0.2133), (-0.03874, 0.1752, 0.2119), (-0.03447, 0.1597, 0.2079), (-0.03304, 0.1472, 0.197), (-0.03384, 0.146, 0.1808), (-0.03766, 0.1521, 0.1661), (-0.04481, 0.1656, 0.1603), (-0.05109, 0.1806, 0.1624), (-0.05321, 0.1909, 0.1749), (-0.05176, 0.1948, 0.1907), (-0.04585, 0.1878, 0.2042), (-0.005246, 0.1825, 0.2072), (-0.006167, 0.1664, 0.2039), (-0.007824, 0.1537, 0.1934), (-0.008303, 0.1521, 0.1771), (-0.008746, 0.1585, 0.162), (-0.008567, 0.1734, 0.1552), (-0.007878, 0.1897, 0.1565), (-0.00677, 0.2007, 0.1685), (-0.005715, 0.2045, 0.1844), (-0.005209, 0.1964, 0.1986)], [], [(15, 2, 4, 13), (17, 0, 2, 15), (1, 14, 0, 17), (5, 12, 16, 3), (7, 10, 12, 5), (3, 16, 14, 1), (9, 8, 10, 7), (3, 1, 17, 15, 13, 11, 9, 7, 5), (11, 6, 8, 9), (16, 12, 10, 8, 6, 4, 2, 0, 14), (51, 28, 26, 27), (35, 36, 37, 55, 38, 39, 40, 54, 41, 53), (44, 45, 49, 48), (48, 49, 47, 46), (46, 47, 43, 42), (44, 48, 46, 42), (49, 45, 43, 47), (27, 26, 25, 24, 23, 22, 21, 20, 19, 18), (50, 34, 18, 19), (31, 32, 21, 22), (29, 30, 24, 25), (34, 51, 27, 18), (32, 33, 20, 21), (30, 52, 23, 24), (28, 29, 25, 26), (33, 50, 19, 20), (52, 31, 22, 23), (56, 58, 50, 33), (65, 56, 33, 32), (59, 65, 32, 31), (61, 59, 31, 52), (62, 61, 52, 30), (64, 60, 51, 34), (57, 63, 29, 28), (60, 57, 28, 51), (58, 64, 34, 50), (63, 62, 30, 29), (37, 36, 68, 66), (55, 37, 66, 75), (38, 55, 75, 69), (39, 38, 69, 71), (40, 39, 71, 73), (35, 53, 70, 74), (41, 54, 72, 67), (53, 41, 67, 70), (36, 35, 74, 68), (54, 40, 73, 72), (13, 4, 6, 11), (86, 85, 76), (87, 76, 77), (88, 77, 78), (79, 88, 78), (80, 89, 79), (81, 90, 80), (82, 91, 81), (93, 82, 83), (94, 83, 84), (95, 84, 85), (96, 95, 86), (97, 86, 87), (88, 97, 87), (89, 98, 88), (90, 99, 89), (91, 100, 90), (92, 101, 91), (103, 92, 93), (104, 93, 94), (105, 94, 95), (106, 105, 96), (107, 96, 97), (108, 97, 98), (99, 108, 98), (100, 109, 99), (101, 110, 100), (102, 111, 101), (113, 102, 103), (114, 103, 104), (115, 104, 105), (116, 115, 106), (117, 106, 107), (118, 107, 108), (109, 118, 108), (110, 119, 109), (111, 120, 110), (112, 121, 111), (113, 122, 112), (124, 113, 114), (125, 114, 115), (126, 125, 116), (127, 116, 117), (128, 117, 118), (119, 128, 118), (120, 129, 119), (121, 130, 120), (122, 131, 121), (123, 132, 122), (134, 123, 124), (135, 124, 125), (136, 135, 126), (137, 126, 127), (138, 127, 128), (129, 138, 128), (130, 139, 129), (131, 140, 130), (132, 141, 131), (133, 142, 132), (144, 133, 134), (145, 134, 135), (86, 95, 85), (87, 86, 76), (88, 87, 77), (79, 89, 88), (80, 90, 89), (81, 91, 90), (82, 92, 91), (93, 92, 82), (94, 93, 83), (95, 94, 84), (96, 105, 95), (97, 96, 86), (88, 98, 97), (89, 99, 98), (90, 100, 99), (91, 101, 100), (92, 102, 101), (103, 102, 92), (104, 103, 93), (105, 104, 94), (106, 115, 105), (107, 106, 96), (108, 107, 97), (99, 109, 108), (100, 110, 109), (101, 111, 110), (102, 112, 111), (113, 112, 102), (114, 113, 103), (115, 114, 104), (116, 125, 115), (117, 116, 106), (118, 117, 107), (109, 119, 118), (110, 120, 119), (111, 121, 120), (112, 122, 121), (113, 123, 122), (124, 123, 113), (125, 124, 114), (126, 135, 125), (127, 126, 116), (128, 127, 117), (119, 129, 128), (120, 130, 129), (121, 131, 130), (122, 132, 131), (123, 133, 132), (134, 133, 123), (135, 134, 124), (136, 145, 135), (137, 136, 126), (138, 137, 127), (129, 139, 138), (130, 140, 139), (131, 141, 140), (132, 142, 141), (133, 143, 142), (144, 143, 133), (145, 144, 134)])
me_cube_005.polygons.foreach_set('use_smooth', [1, 1, 1, 1, 1, 1, 1, 0, 1, 0, 1, 0, 0, 0, 0, 0, 0, 0, 1, 1, 1, 1, 1, 1, 1, 1, 1, 1, 1, 1, 1, 1, 1, 1, 1, 1, 1, 1, 1, 1, 1, 1, 1, 1, 1, 1, 1, 1, 1, 1, 1, 1, 1, 1, 1, 1, 1, 1, 1, 1, 1, 1, 1, 1, 1, 1, 1, 1, 1, 1, 1, 1, 1, 1, 1, 1, 1, 1, 1, 1, 1, 1, 1, 1, 1, 1, 1, 1, 1, 1, 1, 1, 1, 1, 1, 1, 1, 1, 1, 1, 1, 1, 1, 1, 1, 1, 1, 1, 1, 1, 1, 1, 1, 1, 1, 1, 1, 1, 1, 1, 1, 1, 1, 1, 1, 1, 1, 1, 1, 1, 1, 1, 1, 1, 1, 1, 1, 1, 1, 1, 1, 1, 1, 1, 1, 1, 1, 1, 1, 1, 1, 1, 1, 1, 1, 1, 1, 1, 1, 1, 1, 1, 1, 1, 1, 1, 1, 1])
_uv = me_cube_005.uv_layers.new(name='UVMap')
_uv.uv.foreach_set('vector', [0.06941, 0.07084, 0.06941, 0.07084, 0.07461, 0.06789, 0.07461, 0.06789, 0.06735, 0.0764, 0.06735, 0.0764, 0.06941, 0.07084, 0.06941, 0.07084, 0.06941, 0.08196, 0.06941, 0.08196, 0.06735, 0.0764, 0.06735, 0.0764, 0.08052, 0.08389, 0.08052, 0.08389, 0.07461, 0.08491, 0.07461, 0.08491, 0.08438, 0.07936, 0.08438, 0.07936, 0.08052, 0.08389, 0.08052, 0.08389, 0.07461, 0.08491, 0.07461, 0.08491, 0.06941, 0.08196, 0.06941, 0.08196, 0.08438, 0.07344, 0.08438, 0.07344, 0.08438, 0.07936, 0.08438, 0.07936, 0.07461, 0.08491, 0.06941, 0.08196, 0.06735, 0.0764, 0.06941, 0.07084, 0.07461, 0.06789, 0.08052, 0.06891, 0.08438, 0.07344, 0.08438, 0.07936, 0.08052, 0.08389, 0.08052, 0.06891, 0.08052, 0.06891, 0.08438, 0.07344, 0.08438, 0.07344, 0.07461, 0.08491, 0.08052, 0.08389, 0.08438, 0.07936, 0.08438, 0.07344, 0.08052, 0.06891, 0.07461, 0.06789, 0.06941, 0.07084, 0.06735, 0.0764, 0.06941, 0.08196, 0.08313, 0.07637, 0.08152, 0.08049, 0.07941, 0.07883, 0.08027, 0.07637, 0.04533, 0.04528, 0.0553, 0.059, 0.0553, 0.07597, 0.04533, 0.0897, 0.0292, 0.09494, 0.01306, 0.0897, 0.003088, 0.07597, 0.003088, 0.059, 0.01306, 0.04528, 0.0292, 0.04004, 0.997, 0.001762, 0.997, 0.1018, 0.997, 0.1018, 0.997, 0.001762, 0.997, 0.001762, 0.997, 0.1018, 0.633, 0.1018, 0.633, 0.001762, 0.633, 0.001762, 0.633, 0.1018, 0.633, 0.1018, 0.633, 0.001762, 0.997, 0.001762, 0.997, 0.001762, 0.633, 0.001762, 0.633, 0.001762, 0.997, 0.1018, 0.997, 0.1018, 0.633, 0.1018, 0.633, 0.1018, 0.08027, 0.07637, 0.07941, 0.07883, 0.07732, 0.08038, 0.07492, 0.08038, 0.07292, 0.07885, 0.07205, 0.07634, 0.07289, 0.07386, 0.07493, 0.07241, 0.07737, 0.07233, 0.07939, 0.07387, 0.07814, 0.06975, 0.08151, 0.07222, 0.07939, 0.07387, 0.07737, 0.07233, 0.06917, 0.07634, 0.07077, 0.07221, 0.07289, 0.07386, 0.07205, 0.07634, 0.07809, 0.08298, 0.07414, 0.08298, 0.07492, 0.08038, 0.07732, 0.08038, 0.08151, 0.07222, 0.08313, 0.07637, 0.08027, 0.07637, 0.07939, 0.07387, 0.07077, 0.07221, 0.07415, 0.06979, 0.07493, 0.07241, 0.07289, 0.07386, 0.07414, 0.08298, 0.07078, 0.0805, 0.07292, 0.07885, 0.07492, 0.08038, 0.08152, 0.08049, 0.07809, 0.08298, 0.07732, 0.08038, 0.07941, 0.07883, 0.07415, 0.06979, 0.07814, 0.06975, 0.07737, 0.07233, 0.07493, 0.07241, 0.07078, 0.0805, 0.06917, 0.07634, 0.07205, 0.07634, 0.07292, 0.07885, 0.0729, 0.0644, 0.0794, 0.06437, 0.07814, 0.06975, 0.07415, 0.06979, 0.06714, 0.06855, 0.0729, 0.0644, 0.07415, 0.06979, 0.07077, 0.07221, 0.06362, 0.07634, 0.06714, 0.06855, 0.07077, 0.07221, 0.06917, 0.07634, 0.06714, 0.08415, 0.06362, 0.07634, 0.06917, 0.07634, 0.07078, 0.0805, 0.07288, 0.08835, 0.06714, 0.08415, 0.07078, 0.0805, 0.07414, 0.08298, 0.08515, 0.06857, 0.08868, 0.07638, 0.08313, 0.07637, 0.08151, 0.07222, 0.08514, 0.08417, 0.07936, 0.08836, 0.07809, 0.08298, 0.08152, 0.08049, 0.08868, 0.07638, 0.08514, 0.08417, 0.08152, 0.08049, 0.08313, 0.07637, 0.0794, 0.06437, 0.08515, 0.06857, 0.08151, 0.07222, 0.07814, 0.06975, 0.07936, 0.08836, 0.07288, 0.08835, 0.07414, 0.08298, 0.07809, 0.08298, 0.1029, 0.09082, 0.09821, 0.09082, 0.09821, 0.07766, 0.1029, 0.07766, 0.1076, 0.09086, 0.1029, 0.09082, 0.1029, 0.07766, 0.1076, 0.07768, 0.1123, 0.09081, 0.1076, 0.09086, 0.1076, 0.07768, 0.1123, 0.07765, 0.117, 0.09086, 0.1123, 0.09081, 0.1123, 0.07765, 0.117, 0.07768, 0.1216, 0.09082, 0.117, 0.09086, 0.117, 0.07768, 0.1216, 0.07766, 0.1404, 0.09086, 0.1357, 0.09081, 0.1357, 0.07765, 0.1404, 0.07768, 0.131, 0.09086, 0.1263, 0.09082, 0.1263, 0.07766, 0.131, 0.07768, 0.1357, 0.09081, 0.131, 0.09086, 0.131, 0.07768, 0.1357, 0.07765, 0.1451, 0.09082, 0.1404, 0.09086, 0.1404, 0.07768, 0.1451, 0.07766, 0.1263, 0.09082, 0.1216, 0.09082, 0.1216, 0.07766, 0.1263, 0.07766, 0.07461, 0.06789, 0.07461, 0.06789, 0.08052, 0.06891, 0.08052, 0.06891, 0.0263, 0.01729, 0.001678, 0.01585, 0.001678, 0.01729, 0.0263, 0.004304, 0.001678, 0.002861, 0.001678, 0.004304, 0.0263, 0.005747, 0.001678, 0.004304, 0.001678, 0.005747, 0.001678, 0.00719, 0.0263, 0.005747, 0.001678, 0.005747, 0.001678, 0.008632, 0.0263, 0.00719, 0.001678, 0.00719, 0.001678, 0.01008, 0.0263, 0.008632, 0.001678, 0.008632, 0.001678, 0.01152, 0.0263, 0.01008, 0.001678, 0.01008, 0.0263, 0.01296, 0.001678, 0.01152, 0.001678, 0.01296, 0.0263, 0.0144, 0.001678, 0.01296, 0.001678, 0.0144, 0.0263, 0.01585, 0.001678, 0.0144, 0.001678, 0.01585, 0.05092, 0.01729, 0.0263, 0.01585, 0.0263, 0.01729, 0.05092, 0.004304, 0.0263, 0.002861, 0.0263, 0.004304, 0.0263, 0.005747, 0.05092, 0.004304, 0.0263, 0.004304, 0.0263, 0.00719, 0.05092, 0.005747, 0.0263, 0.005747, 0.0263, 0.008632, 0.05092, 0.00719, 0.0263, 0.00719, 0.0263, 0.01008, 0.05092, 0.008632, 0.0263, 0.008632, 0.0263, 0.01152, 0.05092, 0.01008, 0.0263, 0.01008, 0.05092, 0.01296, 0.0263, 0.01152, 0.0263, 0.01296, 0.05092, 0.0144, 0.0263, 0.01296, 0.0263, 0.0144, 0.05092, 0.01585, 0.0263, 0.0144, 0.0263, 0.01585, 0.07553, 0.01729, 0.05092, 0.01585, 0.05092, 0.01729, 0.07553, 0.004304, 0.05092, 0.002861, 0.05092, 0.004304, 0.07553, 0.005747, 0.05092, 0.004304, 0.05092, 0.005747, 0.05092, 0.00719, 0.07553, 0.005747, 0.05092, 0.005747, 0.05092, 0.008632, 0.07553, 0.00719, 0.05092, 0.00719, 0.05092, 0.01008, 0.07553, 0.008632, 0.05092, 0.008632, 0.05092, 0.01152, 0.07553, 0.01008, 0.05092, 0.01008, 0.07553, 0.01296, 0.05092, 0.01152, 0.05092, 0.01296, 0.07553, 0.0144, 0.05092, 0.01296, 0.05092, 0.0144, 0.07553, 0.01585, 0.05092, 0.0144, 0.05092, 0.01585, 0.1002, 0.01729, 0.07553, 0.01585, 0.07553, 0.01729, 0.1002, 0.004304, 0.07553, 0.002861, 0.07553, 0.004304, 0.1002, 0.005747, 0.07553, 0.004304, 0.07553, 0.005747, 0.07553, 0.00719, 0.1002, 0.005747, 0.07553, 0.005747, 0.07553, 0.008632, 0.1002, 0.00719, 0.07553, 0.00719, 0.07553, 0.01008, 0.1002, 0.008632, 0.07553, 0.008632, 0.07553, 0.01152, 0.1002, 0.01008, 0.07553, 0.01008, 0.07553, 0.01296, 0.1002, 0.01152, 0.07553, 0.01152, 0.1002, 0.0144, 0.07553, 0.01296, 0.07553, 0.0144, 0.1002, 0.01585, 0.07553, 0.0144, 0.07553, 0.01585, 0.1248, 0.01729, 0.1002, 0.01585, 0.1002, 0.01729, 0.1248, 0.004304, 0.1002, 0.002861, 0.1002, 0.004304, 0.1248, 0.005747, 0.1002, 0.004304, 0.1002, 0.005747, 0.1002, 0.00719, 0.1248, 0.005747, 0.1002, 0.005747, 0.1002, 0.008632, 0.1248, 0.00719, 0.1002, 0.00719, 0.1002, 0.01008, 0.1248, 0.008632, 0.1002, 0.008632, 0.1002, 0.01152, 0.1248, 0.01008, 0.1002, 0.01008, 0.1002, 0.01296, 0.1248, 0.01152, 0.1002, 0.01152, 0.1248, 0.0144, 0.1002, 0.01296, 0.1002, 0.0144, 0.1248, 0.01585, 0.1002, 0.0144, 0.1002, 0.01585, 0.1494, 0.01729, 0.1248, 0.01585, 0.1248, 0.01729, 0.1494, 0.004304, 0.1248, 0.002861, 0.1248, 0.004304, 0.1494, 0.005747, 0.1248, 0.004304, 0.1248, 0.005747, 0.1248, 0.00719, 0.1494, 0.005747, 0.1248, 0.005747, 0.1248, 0.008632, 0.1494, 0.00719, 0.1248, 0.00719, 0.1248, 0.01008, 0.1494, 0.008632, 0.1248, 0.008632, 0.1248, 0.01152, 0.1494, 0.01008, 0.1248, 0.01008, 0.1248, 0.01296, 0.1494, 0.01152, 0.1248, 0.01152, 0.1494, 0.0144, 0.1248, 0.01296, 0.1248, 0.0144, 0.1494, 0.01585, 0.1248, 0.0144, 0.1248, 0.01585, 0.0263, 0.01729, 0.0263, 0.01585, 0.001678, 0.01585, 0.0263, 0.004304, 0.0263, 0.002861, 0.001678, 0.002861, 0.0263, 0.005747, 0.0263, 0.004304, 0.001678, 0.004304, 0.001678, 0.00719, 0.0263, 0.00719, 0.0263, 0.005747, 0.001678, 0.008632, 0.0263, 0.008632, 0.0263, 0.00719, 0.001678, 0.01008, 0.0263, 0.01008, 0.0263, 0.008632, 0.001678, 0.01152, 0.0263, 0.01152, 0.0263, 0.01008, 0.0263, 0.01296, 0.0263, 0.01152, 0.001678, 0.01152, 0.0263, 0.0144, 0.0263, 0.01296, 0.001678, 0.01296, 0.0263, 0.01585, 0.0263, 0.0144, 0.001678, 0.0144, 0.05092, 0.01729, 0.05092, 0.01585, 0.0263, 0.01585, 0.05092, 0.004304, 0.05092, 0.002861, 0.0263, 0.002861, 0.0263, 0.005747, 0.05092, 0.005747, 0.05092, 0.004304, 0.0263, 0.00719, 0.05092, 0.00719, 0.05092, 0.005747, 0.0263, 0.008632, 0.05092, 0.008632, 0.05092, 0.00719, 0.0263, 0.01008, 0.05092, 0.01008, 0.05092, 0.008632, 0.0263, 0.01152, 0.05092, 0.01152, 0.05092, 0.01008, 0.05092, 0.01296, 0.05092, 0.01152, 0.0263, 0.01152, 0.05092, 0.0144, 0.05092, 0.01296, 0.0263, 0.01296, 0.05092, 0.01585, 0.05092, 0.0144, 0.0263, 0.0144, 0.07553, 0.01729, 0.07553, 0.01585, 0.05092, 0.01585, 0.07553, 0.004304, 0.07553, 0.002861, 0.05092, 0.002861, 0.07553, 0.005747, 0.07553, 0.004304, 0.05092, 0.004304, 0.05092, 0.00719, 0.07553, 0.00719, 0.07553, 0.005747, 0.05092, 0.008632, 0.07553, 0.008632, 0.07553, 0.00719, 0.05092, 0.01008, 0.07553, 0.01008, 0.07553, 0.008632, 0.05092, 0.01152, 0.07553, 0.01152, 0.07553, 0.01008, 0.07553, 0.01296, 0.07553, 0.01152, 0.05092, 0.01152, 0.07553, 0.0144, 0.07553, 0.01296, 0.05092, 0.01296, 0.07553, 0.01585, 0.07553, 0.0144, 0.05092, 0.0144, 0.1002, 0.01729, 0.1002, 0.01585, 0.07553, 0.01585, 0.1002, 0.004304, 0.1002, 0.002861, 0.07553, 0.002861, 0.1002, 0.005747, 0.1002, 0.004304, 0.07553, 0.004304, 0.07553, 0.00719, 0.1002, 0.00719, 0.1002, 0.005747, 0.07553, 0.008632, 0.1002, 0.008632, 0.1002, 0.00719, 0.07553, 0.01008, 0.1002, 0.01008, 0.1002, 0.008632, 0.07553, 0.01152, 0.1002, 0.01152, 0.1002, 0.01008, 0.07553, 0.01296, 0.1002, 0.01296, 0.1002, 0.01152, 0.1002, 0.0144, 0.1002, 0.01296, 0.07553, 0.01296, 0.1002, 0.01585, 0.1002, 0.0144, 0.07553, 0.0144, 0.1248, 0.01729, 0.1248, 0.01585, 0.1002, 0.01585, 0.1248, 0.004304, 0.1248, 0.002861, 0.1002, 0.002861, 0.1248, 0.005747, 0.1248, 0.004304, 0.1002, 0.004304, 0.1002, 0.00719, 0.1248, 0.00719, 0.1248, 0.005747, 0.1002, 0.008632, 0.1248, 0.008632, 0.1248, 0.00719, 0.1002, 0.01008, 0.1248, 0.01008, 0.1248, 0.008632, 0.1002, 0.01152, 0.1248, 0.01152, 0.1248, 0.01008, 0.1002, 0.01296, 0.1248, 0.01296, 0.1248, 0.01152, 0.1248, 0.0144, 0.1248, 0.01296, 0.1002, 0.01296, 0.1248, 0.01585, 0.1248, 0.0144, 0.1002, 0.0144, 0.1494, 0.01729, 0.1494, 0.01585, 0.1248, 0.01585, 0.1494, 0.004304, 0.1494, 0.002861, 0.1248, 0.002861, 0.1494, 0.005747, 0.1494, 0.004304, 0.1248, 0.004304, 0.1248, 0.00719, 0.1494, 0.00719, 0.1494, 0.005747, 0.1248, 0.008632, 0.1494, 0.008632, 0.1494, 0.00719, 0.1248, 0.01008, 0.1494, 0.01008, 0.1494, 0.008632, 0.1248, 0.01152, 0.1494, 0.01152, 0.1494, 0.01008, 0.1248, 0.01296, 0.1494, 0.01296, 0.1494, 0.01152, 0.1494, 0.0144, 0.1494, 0.01296, 0.1248, 0.01296, 0.1494, 0.01585, 0.1494, 0.0144, 0.1248, 0.0144])
me_cube_005.materials.append(mat_material)
me_cube_005.use_remesh_preserve_volume = False
me_cube_005.use_remesh_preserve_attributes = False
me_cube_005.use_mirror_vertex_groups = False
me_cube_005.update()
me_cube_007 = bpy.data.meshes.new('Cube.007')
me_cube_007.from_pydata([(-0.2886, 0.07416, 0.2283), (-0.2886, 0.1411, 0.1942), (-0.2886, 0.1942, 0.1411), (-0.2886, 0.2283, -0.07416), (-0.2886, 0.1942, -0.1411), (-0.2886, 0.1411, -0.1942), (-0.2886, 0.07416, -0.2283), (-0.2656, 0.07053, 0.2283), (-0.245, 0.1342, 0.1942), (-0.2286, 0.1847, 0.1411), (-0.218, 0.2171, 0.07416), (-0.2144, 0.2283, -1.049e-08), (-0.218, 0.2171, -0.07416), (-0.2286, 0.1847, -0.1411), (-0.245, 0.1342, -0.1942), (-0.2656, 0.07053, -0.2283), (-0.245, 0.06, 0.2283), (-0.2056, 0.1141, 0.1942), (-0.1744, 0.1571, 0.1411), (-0.1544, 0.1847, 0.07416), (-0.1475, 0.1942, -1.049e-08), (-0.1544, 0.1847, -0.07416), (-0.1744, 0.1571, -0.1411), (-0.2056, 0.1141, -0.1942), (-0.245, 0.06, -0.2283), (-0.2286, 0.04359, 0.2283), (-0.1744, 0.08292, 0.1942), (-0.1315, 0.1141, 0.1411), (-0.1039, 0.1342, 0.07416), (-0.09439, 0.1411, -1.049e-08), (-0.1039, 0.1342, -0.07416), (-0.1315, 0.1141, -0.1411), (-0.1744, 0.08292, -0.1942), (-0.2286, 0.04359, -0.2283), (-0.218, 0.02292, 0.2283), (-0.1544, 0.04359, 0.1942), (-0.1039, 0.06, 0.1411), (-0.07148, 0.07053, 0.07416), (-0.0603, 0.07416, -1.049e-08), (-0.07148, 0.07053, -0.07416), (-0.1039, 0.06, -0.1411), (-0.1544, 0.04359, -0.1942), (-0.218, 0.02292, -0.2283), (-0.2144, -7.647e-08, 0.2283), (-0.1475, -8.206e-08, 0.1942), (-0.09439, -7.461e-08, 0.1411), (-0.0603, -1.007e-07, 0.07416), (-0.04856, -8.578e-08, -1.049e-08), (-0.0603, -1.007e-07, -0.07416), (-0.09439, -7.461e-08, -0.1411), (-0.1475, -7.833e-08, -0.1942), (-0.2144, -8.206e-08, -0.2283), (-0.218, -0.02292, 0.2283), (-0.1544, -0.04359, 0.1942), (-0.1039, -0.06, 0.1411), (-0.07148, -0.07053, 0.07416), (-0.0603, -0.07416, -1.049e-08), (-0.07148, -0.07053, -0.07416), (-0.1039, -0.06, -0.1411), (-0.1544, -0.04359, -0.1942), (-0.218, -0.02292, -0.2283), (-0.2286, -0.04359, 0.2283), (-0.1744, -0.08292, 0.1942), (-0.1315, -0.1141, 0.1411), (-0.1039, -0.1342, 0.07416), (-0.09439, -0.1411, -1.049e-08), (-0.1039, -0.1342, -0.07416), (-0.1315, -0.1141, -0.1411), (-0.1744, -0.08292, -0.1942), (-0.2286, -0.04359, -0.2283), (-0.245, -0.06, 0.2283), (-0.2056, -0.1141, 0.1942), (-0.1744, -0.1571, 0.1411), (-0.1544, -0.1847, 0.07416), (-0.1475, -0.1942, -1.049e-08), (-0.1544, -0.1847, -0.07416), (-0.1744, -0.1571, -0.1411), (-0.2056, -0.1141, -0.1942), (-0.245, -0.06, -0.2283), (-0.2656, -0.07053, 0.2283), (-0.245, -0.1342, 0.1942), (-0.2286, -0.1847, 0.1411), (-0.218, -0.2171, 0.07416), (-0.2144, -0.2283, -1.049e-08), (-0.218, -0.2171, -0.07416), (-0.2286, -0.1847, -0.1411), (-0.245, -0.1342, -0.1942), (-0.2656, -0.07053, -0.2283), (-0.2886, -0.07416, 0.2283), (-0.2886, -0.1411, 0.1942), (-0.2886, -0.1942, 0.1411), (-0.2886, -0.2283, 0.07416), (-0.2886, -0.24, -1.049e-08), (-0.2886, -0.2283, -0.07416), (-0.2886, -0.1942, -0.1411), (-0.2886, -0.1411, -0.1942), (-0.2886, -0.07416, -0.2283), (-0.3115, -0.07053, 0.2283), (-0.3322, -0.1342, 0.1942), (-0.3486, -0.1847, 0.1411), (-0.3591, -0.2171, 0.07416), (-0.3627, -0.2283, -1.049e-08), (-0.3591, -0.2171, -0.07416), (-0.3486, -0.1847, -0.1411), (-0.3322, -0.1342, -0.1942), (-0.3115, -0.07053, -0.2283), (-0.3322, -0.06, 0.2283), (-0.3715, -0.1141, 0.1942), (-0.4027, -0.1571, 0.1411), (-0.4227, -0.1847, 0.07416), (-0.4296, -0.1942, -1.049e-08), (-0.4227, -0.1847, -0.07416), (-0.4027, -0.1571, -0.1411), (-0.3715, -0.1141, -0.1942), (-0.3322, -0.06, -0.2283), (-0.3486, -0.04359, 0.2283), (-0.4027, -0.08292, 0.1942), (-0.4456, -0.1141, 0.1411), (-0.4732, -0.1342, 0.07416), (-0.4827, -0.1411, -1.049e-08), (-0.4732, -0.1342, -0.07416), (-0.4456, -0.1141, -0.1411), (-0.4027, -0.08292, -0.1942), (-0.3486, -0.04359, -0.2283), (-0.2886, -1.024e-07, 0.24), (-0.3591, -0.02292, 0.2283), (-0.4227, -0.04359, 0.1942), (-0.4732, -0.06, 0.1411), (-0.5056, -0.07053, 0.07416), (-0.5168, -0.07416, -1.049e-08), (-0.5056, -0.07053, -0.07416), (-0.4732, -0.06, -0.1411), (-0.4227, -0.04359, -0.1942), (-0.3591, -0.02292, -0.2283), (-0.3627, -6.902e-08, 0.2283), (-0.4296, -5.971e-08, 0.1942), (-0.4827, -8.578e-08, 0.1411), (-0.5168, -7.088e-08, 0.07416), (-0.5286, -9.323e-08, -1.049e-08), (-0.5168, -7.088e-08, -0.07416), (-0.4827, -8.578e-08, -0.1411), (-0.4296, -6.343e-08, -0.1942), (-0.3627, -6.343e-08, -0.2283), (-0.3591, 0.02292, 0.2283), (-0.4227, 0.04359, 0.1942), (-0.4732, 0.06, 0.1411), (-0.5056, 0.07053, 0.07416), (-0.5168, 0.07416, -1.049e-08), (-0.5056, 0.07053, -0.07416), (-0.4732, 0.06, -0.1411), (-0.4227, 0.04359, -0.1942), (-0.3591, 0.02292, -0.2283), (-0.3486, 0.04359, 0.2283), (-0.4027, 0.08292, 0.1942), (-0.4456, 0.1141, 0.1411), (-0.4732, 0.1342, 0.07416), (-0.4827, 0.1411, -1.049e-08), (-0.4732, 0.1342, -0.07416), (-0.4456, 0.1141, -0.1411), (-0.4027, 0.08292, -0.1942), (-0.3486, 0.04359, -0.2283), (-0.3322, 0.06, 0.2283), (-0.3715, 0.1141, 0.1942), (-0.4027, 0.1571, 0.1411), (-0.4227, 0.1847, 0.07416), (-0.4296, 0.1942, -1.049e-08), (-0.4227, 0.1847, -0.07416), (-0.4027, 0.1571, -0.1411), (-0.3715, 0.1141, -0.1942), (-0.3322, 0.06, -0.2283), (-0.3115, 0.07053, 0.2283), (-0.3322, 0.1342, 0.1942), (-0.3486, 0.1847, 0.1411), (-0.3591, 0.2171, 0.07416), (-0.3627, 0.2283, -1.049e-08), (-0.3591, 0.2171, -0.07416), (-0.3486, 0.1847, -0.1411), (-0.3322, 0.1342, -0.1942), (-0.3115, 0.07053, -0.2283), (-0.2886, 0.2283, 0.07416), (-0.2886, 0.24, -1.049e-08), (-0.2886, -7.82e-08, -0.24), (-0.2886, 0.224, -0.015), (-0.2886, 0.224, 0.015), (-0.2193, 0.213, -0.015), (-0.2193, 0.213, 0.015), (-0.1569, 0.1812, -0.015), (-0.1569, 0.1812, 0.015), (-0.1073, 0.1317, -0.015), (-0.1073, 0.1317, 0.015), (-0.07553, 0.06922, -0.015), (-0.07553, 0.06922, 0.015), (-0.06457, -8.378e-09, -0.015), (-0.06457, -8.378e-09, 0.015), (-0.07553, -0.06922, -0.015), (-0.07553, -0.06922, 0.015), (-0.1073, -0.1317, -0.015), (-0.1073, -0.1317, 0.015), (-0.1569, -0.1812, -0.015), (-0.1569, -0.1812, 0.015), (-0.2193, -0.213, -0.015), (-0.2193, -0.213, 0.015), (-0.2886, -0.224, -0.015), (-0.2886, -0.224, 0.015), (-0.3578, -0.213, -0.015), (-0.3578, -0.213, 0.015), (-0.4202, -0.1812, -0.015), (-0.4202, -0.1812, 0.015), (-0.4698, -0.1317, -0.015), (-0.4698, -0.1317, 0.015), (-0.5016, -0.06922, -0.015), (-0.5016, -0.06922, 0.015), (-0.5126, 2.216e-07, -0.015), (-0.5126, 2.216e-07, 0.015), (-0.5016, 0.06922, -0.015), (-0.5016, 0.06922, 0.015), (-0.4698, 0.1317, -0.015), (-0.4698, 0.1317, 0.015), (-0.4202, 0.1812, -0.015), (-0.4202, 0.1812, 0.015), (-0.3578, 0.213, -0.015), (-0.3578, 0.213, 0.015), (-0.2886, 0.2428, -0.015), (-0.2113, 0.2378, -0.015), (-0.2113, 0.2378, 0.015), (-0.2886, 0.2428, 0.015), (-0.1416, 0.2023, -0.015), (-0.1416, 0.2023, 0.015), (-0.0863, 0.1469, -0.015), (-0.0863, 0.1469, 0.015), (-0.05079, 0.07725, -0.015), (-0.05079, 0.07725, 0.015), (-0.03856, -1.093e-08, -0.015), (-0.03856, -1.093e-08, 0.015), (-0.05079, -0.07725, -0.015), (-0.05079, -0.07725, 0.015), (-0.0863, -0.1469, -0.015), (-0.0863, -0.1469, 0.015), (-0.1416, -0.2023, -0.015), (-0.1416, -0.2023, 0.015), (-0.2113, -0.2378, -0.015), (-0.2113, -0.2378, 0.015), (-0.2886, -0.2428, -0.015), (-0.2886, -0.2428, 0.015), (-0.3658, -0.2378, -0.015), (-0.3658, -0.2378, 0.015), (-0.4355, -0.2023, -0.015), (-0.4355, -0.2023, 0.015), (-0.4908, -0.1469, -0.015), (-0.4908, -0.1469, 0.015), (-0.5263, -0.07725, -0.015), (-0.5263, -0.07725, 0.015), (-0.5386, 2.414e-07, -0.015), (-0.5386, 2.414e-07, 0.015), (-0.5263, 0.07725, -0.015), (-0.5263, 0.07725, 0.015), (-0.4908, 0.1469, -0.015), (-0.4908, 0.1469, 0.015), (-0.4355, 0.2023, -0.015), (-0.4355, 0.2023, 0.015), (-0.3658, 0.2378, -0.015), (-0.3658, 0.2378, 0.015), (-0.007817, 0.2023, 0.015), (-0.007817, 0.2023, -0.015), (-0.002125, 0.1469, -0.015), (-0.002125, 0.1469, 0.015), (-0.002125, -0.1469, 0.015), (-0.002125, -0.1469, -0.015), (-0.007817, -0.2023, -0.015), (-0.007817, -0.2023, 0.015)], [], [(180, 179, 10, 11), (1, 0, 7, 8), (6, 5, 14, 15), (3, 180, 11, 12), (2, 1, 8, 9), (181, 6, 15), (4, 3, 12, 13), (179, 2, 9, 10), (0, 124, 7), (5, 4, 13, 14), (8, 7, 16, 17), (15, 14, 23, 24), (12, 11, 20, 21), (9, 8, 17, 18), (181, 15, 24), (13, 12, 21, 22), (10, 9, 18, 19), (7, 124, 16), (14, 13, 22, 23), (11, 10, 19, 20), (23, 22, 31, 32), (20, 19, 28, 29), (17, 16, 25, 26), (24, 23, 32, 33), (21, 20, 29, 30), (18, 17, 26, 27), (181, 24, 33), (22, 21, 30, 31), (19, 18, 27, 28), (16, 124, 25), (28, 27, 36, 37), (25, 124, 34), (32, 31, 40, 41), (29, 28, 37, 38), (26, 25, 34, 35), (33, 32, 41, 42), (30, 29, 38, 39), (27, 26, 35, 36), (181, 33, 42), (31, 30, 39, 40), (40, 39, 48, 49), (37, 36, 45, 46), (34, 124, 43), (41, 40, 49, 50), (38, 37, 46, 47), (35, 34, 43, 44), (42, 41, 50, 51), (39, 38, 47, 48), (36, 35, 44, 45), (181, 42, 51), (45, 44, 53, 54), (181, 51, 60), (49, 48, 57, 58), (46, 45, 54, 55), (43, 124, 52), (50, 49, 58, 59), (47, 46, 55, 56), (44, 43, 52, 53), (51, 50, 59, 60), (48, 47, 56, 57), (60, 59, 68, 69), (57, 56, 65, 66), (54, 53, 62, 63), (181, 60, 69), (58, 57, 66, 67), (55, 54, 63, 64), (52, 124, 61), (59, 58, 67, 68), (56, 55, 64, 65), (53, 52, 61, 62), (65, 64, 73, 74), (62, 61, 70, 71), (69, 68, 77, 78), (66, 65, 74, 75), (63, 62, 71, 72), (181, 69, 78), (67, 66, 75, 76), (64, 63, 72, 73), (61, 124, 70), (68, 67, 76, 77), (70, 124, 79), (77, 76, 85, 86), (74, 73, 82, 83), (71, 70, 79, 80), (78, 77, 86, 87), (75, 74, 83, 84), (72, 71, 80, 81), (181, 78, 87), (76, 75, 84, 85), (73, 72, 81, 82), (82, 81, 90, 91), (79, 124, 88), (86, 85, 94, 95), (83, 82, 91, 92), (80, 79, 88, 89), (87, 86, 95, 96), (84, 83, 92, 93), (81, 80, 89, 90), (181, 87, 96), (85, 84, 93, 94), (181, 96, 105), (94, 93, 102, 103), (91, 90, 99, 100), (88, 124, 97), (95, 94, 103, 104), (92, 91, 100, 101), (89, 88, 97, 98), (96, 95, 104, 105), (93, 92, 101, 102), (90, 89, 98, 99), (102, 101, 110, 111), (99, 98, 107, 108), (181, 105, 114), (103, 102, 111, 112), (100, 99, 108, 109), (97, 124, 106), (104, 103, 112, 113), (101, 100, 109, 110), (98, 97, 106, 107), (105, 104, 113, 114), (107, 106, 115, 116), (114, 113, 122, 123), (111, 110, 119, 120), (108, 107, 116, 117), (181, 114, 123), (112, 111, 120, 121), (109, 108, 117, 118), (106, 124, 115), (113, 112, 121, 122), (110, 109, 118, 119), (119, 118, 128, 129), (116, 115, 125, 126), (123, 122, 132, 133), (120, 119, 129, 130), (117, 116, 126, 127), (181, 123, 133), (121, 120, 130, 131), (118, 117, 127, 128), (115, 124, 125), (122, 121, 131, 132), (125, 124, 134), (132, 131, 140, 141), (129, 128, 137, 138), (126, 125, 134, 135), (133, 132, 141, 142), (130, 129, 138, 139), (127, 126, 135, 136), (181, 133, 142), (131, 130, 139, 140), (128, 127, 136, 137), (140, 139, 148, 149), (137, 136, 145, 146), (134, 124, 143), (141, 140, 149, 150), (138, 137, 146, 147), (135, 134, 143, 144), (142, 141, 150, 151), (139, 138, 147, 148), (136, 135, 144, 145), (181, 142, 151), (145, 144, 153, 154), (181, 151, 160), (149, 148, 157, 158), (146, 145, 154, 155), (143, 124, 152), (150, 149, 158, 159), (147, 146, 155, 156), (144, 143, 152, 153), (151, 150, 159, 160), (148, 147, 156, 157), (157, 156, 165, 166), (154, 153, 162, 163), (181, 160, 169), (158, 157, 166, 167), (155, 154, 163, 164), (152, 124, 161), (159, 158, 167, 168), (156, 155, 164, 165), (153, 152, 161, 162), (160, 159, 168, 169), (162, 161, 170, 171), (169, 168, 177, 178), (166, 165, 174, 175), (163, 162, 171, 172), (181, 169, 178), (167, 166, 175, 176), (164, 163, 172, 173), (161, 124, 170), (168, 167, 176, 177), (165, 164, 173, 174), (177, 176, 4, 5), (174, 173, 179, 180), (171, 170, 0, 1), (178, 177, 5, 6), (175, 174, 180, 3), (172, 171, 1, 2), (181, 178, 6), (176, 175, 3, 4), (173, 172, 2, 179), (170, 124, 0), (222, 225, 224, 223), (223, 224, 227, 226), (238, 236, 267, 268), (228, 229, 231, 230), (230, 231, 233, 232), (232, 233, 235, 234), (234, 235, 237, 236), (239, 238, 268, 269), (238, 239, 241, 240), (240, 241, 243, 242), (242, 243, 245, 244), (244, 245, 247, 246), (246, 247, 249, 248), (248, 249, 251, 250), (250, 251, 253, 252), (252, 253, 255, 254), (254, 255, 257, 256), (256, 257, 259, 258), (258, 259, 261, 260), (260, 261, 225, 222), (184, 182, 222, 223), (183, 185, 224, 225), (186, 184, 223, 226), (185, 187, 227, 224), (188, 186, 226, 228), (187, 189, 229, 227), (190, 188, 228, 230), (189, 191, 231, 229), (192, 190, 230, 232), (191, 193, 233, 231), (194, 192, 232, 234), (193, 195, 235, 233), (196, 194, 234, 236), (195, 197, 237, 235), (198, 196, 236, 238), (197, 199, 239, 237), (200, 198, 238, 240), (199, 201, 241, 239), (202, 200, 240, 242), (201, 203, 243, 241), (204, 202, 242, 244), (203, 205, 245, 243), (206, 204, 244, 246), (205, 207, 247, 245), (208, 206, 246, 248), (207, 209, 249, 247), (210, 208, 248, 250), (209, 211, 251, 249), (212, 210, 250, 252), (211, 213, 253, 251), (214, 212, 252, 254), (213, 215, 255, 253), (216, 214, 254, 256), (215, 217, 257, 255), (218, 216, 256, 258), (217, 219, 259, 257), (220, 218, 258, 260), (219, 221, 261, 259), (182, 220, 260, 222), (221, 183, 225, 261), (229, 228, 264, 265), (228, 226, 263, 264), (237, 239, 269, 266), (236, 237, 266, 267), (227, 229, 265, 262), (226, 227, 262, 263)])
me_cube_007.polygons.foreach_set('use_smooth', [1, 1, 1, 1, 1, 1, 1, 1, 1, 1, 1, 1, 1, 1, 1, 1, 1, 1, 1, 1, 1, 1, 1, 1, 1, 1, 1, 1, 1, 1, 1, 1, 1, 1, 1, 1, 1, 1, 1, 1, 1, 1, 1, 1, 1, 1, 1, 1, 1, 1, 1, 1, 1, 1, 1, 1, 1, 1, 1, 1, 1, 1, 1, 1, 1, 1, 1, 1, 1, 1, 1, 1, 1, 1, 1, 1, 1, 1, 1, 1, 1, 1, 1, 1, 1, 1, 1, 1, 1, 1, 1, 1, 1, 1, 1, 1, 1, 1, 1, 1, 1, 1, 1, 1, 1, 1, 1, 1, 1, 1, 1, 1, 1, 1, 1, 1, 1, 1, 1, 1, 1, 1, 1, 1, 1, 1, 1, 1, 1, 1, 1, 1, 1, 1, 1, 1, 1, 1, 1, 1, 1, 1, 1, 1, 1, 1, 1, 1, 1, 1, 1, 1, 1, 1, 1, 1, 1, 1, 1, 1, 1, 1, 1, 1, 1, 1, 1, 1, 1, 1, 1, 1, 1, 1, 1, 1, 1, 1, 1, 1, 1, 1, 1, 1, 1, 1, 1, 1, 1, 1, 1, 1, 1, 1, 1, 1, 1, 1, 1, 1, 1, 1, 0, 1, 1, 1, 1, 1, 1, 1, 1, 1, 1, 1, 1, 1, 1, 1, 1, 1, 0, 0, 0, 0, 0, 0, 0, 0, 0, 0, 0, 0, 0, 0, 0, 0, 0, 0, 0, 0, 0, 0, 0, 0, 0, 0, 0, 0, 0, 0, 0, 0, 0, 0, 0, 0, 0, 0, 0, 0, 1, 0, 0, 1, 0, 1])
_uv = me_cube_007.uv_layers.new(name='UVMap')
_uv.uv.foreach_set('vector', [0.7052, 0.5146, 0.7155, 0.4451, 0.6617, 0.4272, 0.6307, 0.4901, 0.7303, 0.3454, 0.7372, 0.3043, 0.7254, 0.3001, 0.7063, 0.337, 0.2428, 0.3042, 0.2359, 0.3451, 0.2612, 0.3457, 0.2552, 0.3045, 0.2206, 0.4451, 0.2102, 0.5145, 0.2886, 0.5148, 0.2773, 0.4454, 0.7233, 0.391, 0.7303, 0.3454, 0.7063, 0.337, 0.6857, 0.3782, 0.2498, 0.2646, 0.2428, 0.3042, 0.2552, 0.3045, 0.2285, 0.3909, 0.2206, 0.4451, 0.2773, 0.4454, 0.2683, 0.3913, 0.7155, 0.4451, 0.7233, 0.391, 0.6857, 0.3782, 0.6617, 0.4272, 0.7372, 0.3043, 0.7443, 0.2645, 0.7254, 0.3001, 0.2359, 0.3451, 0.2285, 0.3909, 0.2683, 0.3913, 0.2612, 0.3457, 0.7063, 0.337, 0.7254, 0.3001, 0.7154, 0.2924, 0.686, 0.3216, 0.2552, 0.3045, 0.2612, 0.3457, 0.2854, 0.3382, 0.2672, 0.3009, 0.2773, 0.4454, 0.2886, 0.5148, 0.3634, 0.4904, 0.3313, 0.4279, 0.6857, 0.3782, 0.7063, 0.337, 0.686, 0.3216, 0.6538, 0.3543, 0.2498, 0.2646, 0.2552, 0.3045, 0.2672, 0.3009, 0.2683, 0.3913, 0.2773, 0.4454, 0.3313, 0.4279, 0.3062, 0.3793, 0.6617, 0.4272, 0.6857, 0.3782, 0.6538, 0.3543, 0.6161, 0.3934, 0.7254, 0.3001, 0.7443, 0.2645, 0.7154, 0.2924, 0.2612, 0.3457, 0.2683, 0.3913, 0.3062, 0.3793, 0.2854, 0.3382, 0.6307, 0.4901, 0.6617, 0.4272, 0.6161, 0.3934, 0.5674, 0.4435, 0.2854, 0.3382, 0.3062, 0.3793, 0.3386, 0.3561, 0.3062, 0.3235, 0.5674, 0.4435, 0.6161, 0.3934, 0.583, 0.347, 0.5214, 0.3795, 0.686, 0.3216, 0.7154, 0.2924, 0.7083, 0.282, 0.6714, 0.3005, 0.2672, 0.3009, 0.2854, 0.3382, 0.3062, 0.3235, 0.2774, 0.2937, 0.3313, 0.4279, 0.3634, 0.4904, 0.4269, 0.4437, 0.3773, 0.3944, 0.6538, 0.3543, 0.686, 0.3216, 0.6714, 0.3005, 0.6309, 0.3216, 0.2498, 0.2646, 0.2672, 0.3009, 0.2774, 0.2937, 0.3062, 0.3793, 0.3313, 0.4279, 0.3773, 0.3944, 0.3386, 0.3561, 0.6161, 0.3934, 0.6538, 0.3543, 0.6309, 0.3216, 0.583, 0.347, 0.7154, 0.2924, 0.7443, 0.2645, 0.7083, 0.282, 0.583, 0.347, 0.6309, 0.3216, 0.619, 0.2833, 0.5657, 0.2926, 0.7083, 0.282, 0.7443, 0.2645, 0.7048, 0.2699, 0.3062, 0.3235, 0.3386, 0.3561, 0.3622, 0.3239, 0.3215, 0.303, 0.5214, 0.3795, 0.583, 0.347, 0.5657, 0.2926, 0.4972, 0.3041, 0.6714, 0.3005, 0.7083, 0.282, 0.7048, 0.2699, 0.664, 0.276, 0.2774, 0.2937, 0.3062, 0.3235, 0.3215, 0.303, 0.285, 0.2837, 0.3773, 0.3944, 0.4269, 0.4437, 0.473, 0.3795, 0.4108, 0.3481, 0.6309, 0.3216, 0.6714, 0.3005, 0.664, 0.276, 0.619, 0.2833, 0.2498, 0.2646, 0.2774, 0.2937, 0.285, 0.2837, 0.3386, 0.3561, 0.3773, 0.3944, 0.4108, 0.3481, 0.3622, 0.3239, 0.3622, 0.3239, 0.4108, 0.3481, 0.4284, 0.2937, 0.3748, 0.2858, 0.5657, 0.2926, 0.619, 0.2833, 0.6194, 0.2432, 0.5658, 0.2353, 0.7048, 0.2699, 0.7443, 0.2645, 0.7051, 0.2573, 0.3215, 0.303, 0.3622, 0.3239, 0.3748, 0.2858, 0.3297, 0.2787, 0.4972, 0.3041, 0.5657, 0.2926, 0.5658, 0.2353, 0.4972, 0.225, 0.664, 0.276, 0.7048, 0.2699, 0.7051, 0.2573, 0.6644, 0.2503, 0.285, 0.2837, 0.3215, 0.303, 0.3297, 0.2787, 0.2891, 0.2718, 0.4108, 0.3481, 0.473, 0.3795, 0.4972, 0.304, 0.4284, 0.2937, 0.619, 0.2833, 0.664, 0.276, 0.6644, 0.2503, 0.6194, 0.2432, 0.2498, 0.2646, 0.285, 0.2837, 0.2891, 0.2718, 0.6194, 0.2432, 0.6644, 0.2503, 0.6727, 0.226, 0.632, 0.2052, 0.2498, 0.2646, 0.2891, 0.2718, 0.2894, 0.2592, 0.3748, 0.2858, 0.4284, 0.2937, 0.4286, 0.2364, 0.3752, 0.2457, 0.5658, 0.2353, 0.6194, 0.2432, 0.632, 0.2052, 0.5835, 0.181, 0.7051, 0.2573, 0.7443, 0.2645, 0.7092, 0.2454, 0.3297, 0.2787, 0.3748, 0.2858, 0.3752, 0.2457, 0.3302, 0.2531, 0.4972, 0.225, 0.5658, 0.2353, 0.5835, 0.181, 0.5214, 0.1496, 0.6644, 0.2503, 0.7051, 0.2573, 0.7092, 0.2454, 0.6727, 0.226, 0.2891, 0.2718, 0.3297, 0.2787, 0.3302, 0.2531, 0.2894, 0.2592, 0.4284, 0.2937, 0.4972, 0.304, 0.4971, 0.2247, 0.4286, 0.2364, 0.2894, 0.2592, 0.3302, 0.2531, 0.3227, 0.2285, 0.2858, 0.2471, 0.4286, 0.2364, 0.4971, 0.2247, 0.4728, 0.1494, 0.4112, 0.1819, 0.632, 0.2052, 0.6727, 0.226, 0.688, 0.2055, 0.6556, 0.173, 0.2498, 0.2646, 0.2894, 0.2592, 0.2858, 0.2471, 0.3752, 0.2457, 0.4286, 0.2364, 0.4112, 0.1819, 0.3633, 0.2074, 0.5835, 0.181, 0.632, 0.2052, 0.6556, 0.173, 0.6169, 0.1348, 0.7092, 0.2454, 0.7443, 0.2645, 0.7168, 0.2353, 0.3302, 0.2531, 0.3752, 0.2457, 0.3633, 0.2074, 0.3227, 0.2285, 0.5214, 0.1496, 0.5835, 0.181, 0.6169, 0.1348, 0.5674, 0.08557, 0.6727, 0.226, 0.7092, 0.2454, 0.7168, 0.2353, 0.688, 0.2055, 0.5674, 0.08557, 0.6169, 0.1348, 0.6628, 0.1013, 0.6307, 0.03902, 0.688, 0.2055, 0.7168, 0.2353, 0.7271, 0.2281, 0.7088, 0.1908, 0.2858, 0.2471, 0.3227, 0.2285, 0.3081, 0.2075, 0.2787, 0.2367, 0.4112, 0.1819, 0.4728, 0.1494, 0.4266, 0.08533, 0.378, 0.1355, 0.6556, 0.173, 0.688, 0.2055, 0.7088, 0.1908, 0.6879, 0.1498, 0.2498, 0.2646, 0.2858, 0.2471, 0.2787, 0.2367, 0.3633, 0.2074, 0.4112, 0.1819, 0.378, 0.1355, 0.3403, 0.1747, 0.6169, 0.1348, 0.6556, 0.173, 0.6879, 0.1498, 0.6628, 0.1013, 0.7168, 0.2353, 0.7443, 0.2645, 0.7271, 0.2281, 0.3227, 0.2285, 0.3633, 0.2074, 0.3403, 0.1747, 0.3081, 0.2075, 0.7271, 0.2281, 0.7443, 0.2645, 0.739, 0.2245, 0.3081, 0.2075, 0.3403, 0.1747, 0.3084, 0.1509, 0.2878, 0.1921, 0.6307, 0.03902, 0.6628, 0.1013, 0.7166, 0.08379, 0.7052, 0.01454, 0.7088, 0.1908, 0.7271, 0.2281, 0.739, 0.2245, 0.733, 0.1833, 0.2787, 0.2367, 0.3081, 0.2075, 0.2878, 0.1921, 0.2688, 0.229, 0.378, 0.1355, 0.4266, 0.08533, 0.3632, 0.03887, 0.3323, 0.1018, 0.6879, 0.1498, 0.7088, 0.1908, 0.733, 0.1833, 0.7258, 0.1377, 0.2498, 0.2646, 0.2787, 0.2367, 0.2688, 0.229, 0.3403, 0.1747, 0.378, 0.1355, 0.3323, 0.1018, 0.3084, 0.1509, 0.6628, 0.1013, 0.6879, 0.1498, 0.7258, 0.1377, 0.7166, 0.08379, 0.7166, 0.08379, 0.7258, 0.1377, 0.7654, 0.1381, 0.7732, 0.08398, 0.739, 0.2245, 0.7443, 0.2645, 0.7515, 0.2248, 0.2878, 0.1921, 0.3084, 0.1509, 0.2708, 0.1381, 0.2638, 0.1837, 0.7052, 0.01454, 0.7166, 0.08379, 0.7732, 0.08398, 0.7835, 0.01453, 0.733, 0.1833, 0.739, 0.2245, 0.7515, 0.2248, 0.7584, 0.1837, 0.2688, 0.229, 0.2878, 0.1921, 0.2638, 0.1837, 0.257, 0.2248, 0.3323, 0.1018, 0.3632, 0.03887, 0.2887, 0.01453, 0.2785, 0.08398, 0.7258, 0.1377, 0.733, 0.1833, 0.7584, 0.1837, 0.7654, 0.1381, 0.2498, 0.2646, 0.2688, 0.229, 0.257, 0.2248, 0.3084, 0.1509, 0.3323, 0.1018, 0.2785, 0.08398, 0.2708, 0.1381, 0.2498, 0.2646, 0.257, 0.2248, 0.2445, 0.2245, 0.2708, 0.1381, 0.2785, 0.08398, 0.222, 0.08388, 0.2311, 0.1378, 0.7732, 0.08398, 0.7654, 0.1381, 0.803, 0.1509, 0.827, 0.1018, 0.7515, 0.2248, 0.7443, 0.2645, 0.7633, 0.229, 0.2638, 0.1837, 0.2708, 0.1381, 0.2311, 0.1378, 0.2385, 0.1833, 0.7835, 0.01453, 0.7732, 0.08398, 0.827, 0.1018, 0.8579, 0.03901, 0.7584, 0.1837, 0.7515, 0.2248, 0.7633, 0.229, 0.7824, 0.1921, 0.257, 0.2248, 0.2638, 0.1837, 0.2385, 0.1833, 0.2445, 0.2245, 0.2785, 0.08398, 0.2887, 0.01453, 0.2104, 0.01468, 0.222, 0.08388, 0.7654, 0.1381, 0.7584, 0.1837, 0.7824, 0.1921, 0.803, 0.1509, 0.222, 0.08388, 0.2104, 0.01468, 0.136, 0.03926, 0.1682, 0.1014, 0.803, 0.1509, 0.7824, 0.1921, 0.8027, 0.2075, 0.8348, 0.1748, 0.2498, 0.2646, 0.2445, 0.2245, 0.2325, 0.2282, 0.2311, 0.1378, 0.222, 0.08388, 0.1682, 0.1014, 0.1933, 0.1498, 0.827, 0.1018, 0.803, 0.1509, 0.8348, 0.1748, 0.8726, 0.1356, 0.7633, 0.229, 0.7443, 0.2645, 0.7732, 0.2367, 0.2385, 0.1833, 0.2311, 0.1378, 0.1933, 0.1498, 0.2142, 0.1909, 0.8579, 0.03901, 0.827, 0.1018, 0.8726, 0.1356, 0.9213, 0.08556, 0.7824, 0.1921, 0.7633, 0.229, 0.7732, 0.2367, 0.8027, 0.2075, 0.2445, 0.2245, 0.2385, 0.1833, 0.2142, 0.1909, 0.2325, 0.2282, 0.8027, 0.2075, 0.7732, 0.2367, 0.7803, 0.2471, 0.8173, 0.2286, 0.2325, 0.2282, 0.2142, 0.1909, 0.1934, 0.2056, 0.2222, 0.2354, 0.1682, 0.1014, 0.136, 0.03926, 0.07285, 0.08586, 0.1224, 0.135, 0.8348, 0.1748, 0.8027, 0.2075, 0.8173, 0.2286, 0.8578, 0.2075, 0.2498, 0.2646, 0.2325, 0.2282, 0.2222, 0.2354, 0.1933, 0.1498, 0.1682, 0.1014, 0.1224, 0.135, 0.1611, 0.1731, 0.8726, 0.1356, 0.8348, 0.1748, 0.8578, 0.2075, 0.9057, 0.1821, 0.7732, 0.2367, 0.7443, 0.2645, 0.7803, 0.2471, 0.2142, 0.1909, 0.1933, 0.1498, 0.1611, 0.1731, 0.1934, 0.2056, 0.9213, 0.08556, 0.8726, 0.1356, 0.9057, 0.1821, 0.9673, 0.1496, 0.9673, 0.1496, 0.9057, 0.1821, 0.923, 0.2365, 0.9915, 0.2249, 0.8173, 0.2286, 0.7803, 0.2471, 0.7839, 0.2592, 0.8247, 0.2531, 0.2222, 0.2354, 0.1934, 0.2056, 0.1782, 0.2261, 0.2147, 0.2454, 0.1224, 0.135, 0.07285, 0.08586, 0.02698, 0.1499, 0.08902, 0.1811, 0.8578, 0.2075, 0.8173, 0.2286, 0.8247, 0.2531, 0.8697, 0.2457, 0.2498, 0.2646, 0.2222, 0.2354, 0.2147, 0.2454, 0.1611, 0.1731, 0.1224, 0.135, 0.08902, 0.1811, 0.1375, 0.2053, 0.9057, 0.1821, 0.8578, 0.2075, 0.8697, 0.2457, 0.923, 0.2365, 0.7803, 0.2471, 0.7443, 0.2645, 0.7839, 0.2592, 0.1934, 0.2056, 0.1611, 0.1731, 0.1375, 0.2053, 0.1782, 0.2261, 0.7839, 0.2592, 0.7443, 0.2645, 0.7836, 0.2718, 0.1782, 0.2261, 0.1375, 0.2053, 0.1249, 0.2433, 0.1699, 0.2504, 0.9915, 0.2249, 0.923, 0.2365, 0.9228, 0.2938, 0.9915, 0.3041, 0.8247, 0.2531, 0.7839, 0.2592, 0.7836, 0.2718, 0.8242, 0.2788, 0.2147, 0.2454, 0.1782, 0.2261, 0.1699, 0.2504, 0.2105, 0.2574, 0.08902, 0.1811, 0.02698, 0.1499, 0.002883, 0.2251, 0.0714, 0.2354, 0.8697, 0.2457, 0.8247, 0.2531, 0.8242, 0.2788, 0.8693, 0.2859, 0.2498, 0.2646, 0.2147, 0.2454, 0.2105, 0.2574, 0.1375, 0.2053, 0.08902, 0.1811, 0.0714, 0.2354, 0.1249, 0.2433, 0.923, 0.2365, 0.8697, 0.2457, 0.8693, 0.2859, 0.9228, 0.2938, 0.1249, 0.2433, 0.0714, 0.2354, 0.0712, 0.2925, 0.1245, 0.2834, 0.9228, 0.2938, 0.8693, 0.2859, 0.8567, 0.3239, 0.9052, 0.3481, 0.7836, 0.2718, 0.7443, 0.2645, 0.7795, 0.2837, 0.1699, 0.2504, 0.1249, 0.2433, 0.1245, 0.2834, 0.1695, 0.2761, 0.9915, 0.3041, 0.9228, 0.2938, 0.9052, 0.3481, 0.9673, 0.3794, 0.8242, 0.2788, 0.7836, 0.2718, 0.7795, 0.2837, 0.816, 0.3031, 0.2105, 0.2574, 0.1699, 0.2504, 0.1695, 0.2761, 0.2102, 0.27, 0.0714, 0.2354, 0.002883, 0.2251, 0.002883, 0.3041, 0.0712, 0.2925, 0.8693, 0.2859, 0.8242, 0.2788, 0.816, 0.3031, 0.8567, 0.3239, 0.2498, 0.2646, 0.2105, 0.2574, 0.2102, 0.27, 0.8567, 0.3239, 0.816, 0.3031, 0.8007, 0.3236, 0.8331, 0.3561, 0.2498, 0.2646, 0.2102, 0.27, 0.2138, 0.2821, 0.1245, 0.2834, 0.0712, 0.2925, 0.08843, 0.3469, 0.1363, 0.3216, 0.9052, 0.3481, 0.8567, 0.3239, 0.8331, 0.3561, 0.8718, 0.3943, 0.7795, 0.2837, 0.7443, 0.2645, 0.7719, 0.2938, 0.1695, 0.2761, 0.1245, 0.2834, 0.1363, 0.3216, 0.1769, 0.3007, 0.9673, 0.3794, 0.9052, 0.3481, 0.8718, 0.3943, 0.9213, 0.4435, 0.816, 0.3031, 0.7795, 0.2837, 0.7719, 0.2938, 0.8007, 0.3236, 0.2102, 0.27, 0.1695, 0.2761, 0.1769, 0.3007, 0.2138, 0.2821, 0.0712, 0.2925, 0.002883, 0.3041, 0.02695, 0.3792, 0.08843, 0.3469, 0.08843, 0.3469, 0.02695, 0.3792, 0.07274, 0.4432, 0.1214, 0.3933, 0.8331, 0.3561, 0.8007, 0.3236, 0.7799, 0.3383, 0.8008, 0.3793, 0.2498, 0.2646, 0.2138, 0.2821, 0.221, 0.2925, 0.1363, 0.3216, 0.08843, 0.3469, 0.1214, 0.3933, 0.1592, 0.3542, 0.8718, 0.3943, 0.8331, 0.3561, 0.8008, 0.3793, 0.8259, 0.4278, 0.7719, 0.2938, 0.7443, 0.2645, 0.7616, 0.301, 0.1769, 0.3007, 0.1363, 0.3216, 0.1592, 0.3542, 0.1914, 0.3217, 0.9213, 0.4435, 0.8718, 0.3943, 0.8259, 0.4278, 0.858, 0.4901, 0.8007, 0.3236, 0.7719, 0.2938, 0.7616, 0.301, 0.7799, 0.3383, 0.2138, 0.2821, 0.1769, 0.3007, 0.1914, 0.3217, 0.221, 0.2925, 0.7799, 0.3383, 0.7616, 0.301, 0.7497, 0.3046, 0.7556, 0.3458, 0.221, 0.2925, 0.1914, 0.3217, 0.2117, 0.3373, 0.2309, 0.3002, 0.1214, 0.3933, 0.07274, 0.4432, 0.1358, 0.4898, 0.1669, 0.4271, 0.8008, 0.3793, 0.7799, 0.3383, 0.7556, 0.3458, 0.7629, 0.3914, 0.2498, 0.2646, 0.221, 0.2925, 0.2309, 0.3002, 0.1592, 0.3542, 0.1214, 0.3933, 0.1669, 0.4271, 0.1909, 0.3781, 0.8259, 0.4278, 0.8008, 0.3793, 0.7629, 0.3914, 0.772, 0.4453, 0.7616, 0.301, 0.7443, 0.2645, 0.7497, 0.3046, 0.1914, 0.3217, 0.1592, 0.3542, 0.1909, 0.3781, 0.2117, 0.3373, 0.858, 0.4901, 0.8259, 0.4278, 0.772, 0.4453, 0.7835, 0.5145, 0.2117, 0.3373, 0.1909, 0.3781, 0.2285, 0.3909, 0.2359, 0.3451, 0.7835, 0.5145, 0.772, 0.4453, 0.7155, 0.4451, 0.7052, 0.5146, 0.7556, 0.3458, 0.7497, 0.3046, 0.7372, 0.3043, 0.7303, 0.3454, 0.2309, 0.3002, 0.2117, 0.3373, 0.2359, 0.3451, 0.2428, 0.3042, 0.1669, 0.4271, 0.1358, 0.4898, 0.2102, 0.5145, 0.2206, 0.4451, 0.7629, 0.3914, 0.7556, 0.3458, 0.7303, 0.3454, 0.7233, 0.391, 0.2498, 0.2646, 0.2309, 0.3002, 0.2428, 0.3042, 0.1909, 0.3781, 0.1669, 0.4271, 0.2206, 0.4451, 0.2285, 0.3909, 0.772, 0.4453, 0.7629, 0.3914, 0.7233, 0.391, 0.7155, 0.4451, 0.7497, 0.3046, 0.7443, 0.2645, 0.7372, 0.3043, 0.7312, 0.5438, 0.7315, 0.5625, 0.7788, 0.5626, 0.7785, 0.5438, 0.7785, 0.5438, 0.7788, 0.5626, 0.8262, 0.5626, 0.8259, 0.5439, 0.1638, 0.5433, 0.1165, 0.5433, 0.1165, 0.5433, 0.1638, 0.5433, 0.8732, 0.5439, 0.8736, 0.5627, 0.9213, 0.5626, 0.9208, 0.5437, 0.9208, 0.5437, 0.9213, 0.5626, 0.9729, 0.5633, 0.9726, 0.5418, 0.01732, 0.5427, 0.01768, 0.5641, 0.06931, 0.5623, 0.06885, 0.5434, 0.06885, 0.5434, 0.06931, 0.5623, 0.1168, 0.562, 0.1165, 0.5433, 0.1641, 0.5621, 0.1638, 0.5433, 0.1638, 0.5433, 0.1641, 0.5621, 0.1638, 0.5433, 0.1641, 0.5621, 0.2114, 0.5621, 0.2111, 0.5434, 0.2111, 0.5434, 0.2114, 0.5621, 0.2586, 0.5621, 0.2583, 0.5434, 0.2583, 0.5434, 0.2586, 0.5621, 0.3059, 0.5622, 0.3056, 0.5434, 0.3056, 0.5434, 0.3059, 0.5622, 0.3531, 0.5622, 0.3528, 0.5435, 0.3528, 0.5435, 0.3531, 0.5622, 0.4004, 0.5622, 0.4001, 0.5435, 0.4001, 0.5435, 0.4004, 0.5622, 0.4477, 0.5623, 0.4474, 0.5436, 0.4474, 0.5436, 0.4477, 0.5623, 0.495, 0.5623, 0.4947, 0.5436, 0.4947, 0.5436, 0.495, 0.5623, 0.5423, 0.5624, 0.542, 0.5436, 0.542, 0.5436, 0.5423, 0.5624, 0.5896, 0.5624, 0.5893, 0.5437, 0.5893, 0.5437, 0.5896, 0.5624, 0.6369, 0.5625, 0.6366, 0.5437, 0.6366, 0.5437, 0.6369, 0.5625, 0.6842, 0.5625, 0.6839, 0.5438, 0.6839, 0.5438, 0.6842, 0.5625, 0.7315, 0.5625, 0.7312, 0.5438, 0.7784, 0.527, 0.7311, 0.5269, 0.7312, 0.5438, 0.7785, 0.5438, 0.7316, 0.5794, 0.779, 0.5794, 0.7788, 0.5626, 0.7315, 0.5625, 0.8258, 0.527, 0.7784, 0.527, 0.7785, 0.5438, 0.8259, 0.5439, 0.779, 0.5794, 0.8263, 0.5795, 0.8262, 0.5626, 0.7788, 0.5626, 0.8731, 0.527, 0.8258, 0.527, 0.8259, 0.5439, 0.8732, 0.5439, 0.8263, 0.5795, 0.8736, 0.5796, 0.8736, 0.5627, 0.8262, 0.5626, 0.9204, 0.5269, 0.8731, 0.527, 0.8732, 0.5439, 0.9208, 0.5437, 0.8736, 0.5796, 0.9211, 0.5798, 0.9213, 0.5626, 0.8736, 0.5627, 0.9688, 0.5242, 0.9204, 0.5269, 0.9208, 0.5437, 0.9726, 0.5418, 0.9211, 0.5798, 0.9697, 0.5817, 0.9729, 0.5633, 0.9213, 0.5626, 0.06906, 0.5262, 0.02058, 0.5243, 0.01732, 0.5427, 0.06885, 0.5434, 0.02145, 0.5817, 0.06979, 0.579, 0.06931, 0.5623, 0.01768, 0.5641, 0.1164, 0.5264, 0.06906, 0.5262, 0.06885, 0.5434, 0.1165, 0.5433, 0.06979, 0.579, 0.117, 0.5789, 0.1168, 0.562, 0.06931, 0.5623, 0.1637, 0.5265, 0.1164, 0.5264, 0.1165, 0.5433, 0.1638, 0.5433, 0.117, 0.5789, 0.1642, 0.5789, 0.1641, 0.5621, 0.1168, 0.562, 0.2109, 0.5265, 0.1637, 0.5265, 0.1638, 0.5433, 0.2111, 0.5434, 0.1642, 0.5789, 0.2115, 0.5789, 0.2114, 0.5621, 0.1641, 0.5621, 0.2582, 0.5266, 0.2109, 0.5265, 0.2111, 0.5434, 0.2583, 0.5434, 0.2115, 0.5789, 0.2587, 0.579, 0.2586, 0.5621, 0.2114, 0.5621, 0.3055, 0.5266, 0.2582, 0.5266, 0.2583, 0.5434, 0.3056, 0.5434, 0.2587, 0.579, 0.306, 0.579, 0.3059, 0.5622, 0.2586, 0.5621, 0.3527, 0.5266, 0.3055, 0.5266, 0.3056, 0.5434, 0.3528, 0.5435, 0.306, 0.579, 0.3533, 0.5791, 0.3531, 0.5622, 0.3059, 0.5622, 0.4, 0.5267, 0.3527, 0.5266, 0.3528, 0.5435, 0.4001, 0.5435, 0.3533, 0.5791, 0.4005, 0.5791, 0.4004, 0.5622, 0.3531, 0.5622, 0.4473, 0.5267, 0.4, 0.5267, 0.4001, 0.5435, 0.4474, 0.5436, 0.4005, 0.5791, 0.4478, 0.5791, 0.4477, 0.5623, 0.4004, 0.5622, 0.4946, 0.5267, 0.4473, 0.5267, 0.4474, 0.5436, 0.4947, 0.5436, 0.4478, 0.5791, 0.4951, 0.5792, 0.495, 0.5623, 0.4477, 0.5623, 0.5419, 0.5268, 0.4946, 0.5267, 0.4947, 0.5436, 0.542, 0.5436, 0.4951, 0.5792, 0.5424, 0.5792, 0.5423, 0.5624, 0.495, 0.5623, 0.5892, 0.5268, 0.5419, 0.5268, 0.542, 0.5436, 0.5893, 0.5437, 0.5424, 0.5792, 0.5897, 0.5793, 0.5896, 0.5624, 0.5423, 0.5624, 0.6365, 0.5269, 0.5892, 0.5268, 0.5893, 0.5437, 0.6366, 0.5437, 0.5897, 0.5793, 0.637, 0.5793, 0.6369, 0.5625, 0.5896, 0.5624, 0.6838, 0.5269, 0.6365, 0.5269, 0.6366, 0.5437, 0.6839, 0.5438, 0.637, 0.5793, 0.6843, 0.5794, 0.6842, 0.5625, 0.6369, 0.5625, 0.7311, 0.5269, 0.6838, 0.5269, 0.6839, 0.5438, 0.7312, 0.5438, 0.6843, 0.5794, 0.7316, 0.5794, 0.7315, 0.5625, 0.6842, 0.5625, 0.8736, 0.5627, 0.8732, 0.5439, 0.8732, 0.5439, 0.8736, 0.5627, 0.8732, 0.5439, 0.8259, 0.5439, 0.8259, 0.5439, 0.8732, 0.5439, 0.1168, 0.562, 0.1641, 0.5621, 0.1641, 0.5621, 0.1168, 0.562, 0.1165, 0.5433, 0.1168, 0.562, 0.1168, 0.562, 0.1165, 0.5433, 0.8262, 0.5626, 0.8736, 0.5627, 0.8736, 0.5627, 0.8262, 0.5626, 0.8259, 0.5439, 0.8262, 0.5626, 0.8262, 0.5626, 0.8259, 0.5439])
me_cube_007.use_remesh_preserve_volume = False
me_cube_007.use_remesh_preserve_attributes = False
me_cube_007.use_mirror_vertex_groups = False
me_cube_007.update()
me_cube_009 = bpy.data.meshes.new('Cube.009')
me_cube_009.from_pydata([(-0.06919, -0.2587, -0.2121), (-0.2551, -0.2587, 0.2242), (-0.06919, 0.2587, -0.2121), (-0.2551, 0.2587, 0.2242), (0.2816, -0.2587, -0.2121), (0.2816, -0.2587, 0.2242), (0.2816, 0.2587, -0.2121), (0.2816, 0.2587, 0.2242), (-0.2551, -0.2587, -0.02703), (-0.2551, 0.2587, -0.02703)], [], [(8, 1, 3, 9), (2, 9, 3, 7, 6), (6, 7, 5, 4), (4, 5, 1, 8, 0), (2, 6, 4, 0), (7, 3, 1, 5), (0, 8, 9, 2)])
me_cube_009.use_remesh_preserve_volume = False
me_cube_009.use_remesh_preserve_attributes = False
me_cube_009.use_mirror_vertex_groups = False
me_cube_009.update()

# ---- objects
ob_tank_rack = bpy.data.objects.new('Tank Rack', me_cube_006)
ob_tank_rack_walls = bpy.data.objects.new('Tank Rack Walls', me_cube_010)
ob_faceplate_4u = bpy.data.objects.new('Faceplate 4U', me_cube_020)
ob_rcs_plate = bpy.data.objects.new('RCS Plate', me_cube_005)
ob_rcs_tank = bpy.data.objects.new('RCS Tank', me_cube_007)
ob_tank_rack_collider = bpy.data.objects.new('Tank Rack Collider', me_cube_009)

# ---- transforms, parenting, visibility, modifiers, constraints
ob_tank_rack.location = (0.0, 0.0, 0.0)
ob_tank_rack.lineart.crease_threshold = 0.0
_m = ob_tank_rack.modifiers.new('Mirror', 'MIRROR')
_m.use_axis = (False, True, False)
_m.use_clip = True
_m.merge_threshold = 0.0
_m = ob_tank_rack.modifiers.new('EdgeSplit', 'EDGE_SPLIT')
_m.split_angle = 1.047
ob_tank_rack_walls.location = (0.0, 0.0, 0.0)
ob_tank_rack_walls.lineart.crease_threshold = 0.0
_m = ob_tank_rack_walls.modifiers.new('EdgeSplit', 'EDGE_SPLIT')
_m.split_angle = 1.047
ob_faceplate_4u.location = (0.2886, 0.0, 0.0)
ob_faceplate_4u.lineart.crease_threshold = 0.0
ob_rcs_plate.location = (0.2886, 0.0, 0.0)
ob_rcs_plate.lineart.crease_threshold = 0.0
ob_rcs_tank.location = (0.2886, 0.0, 0.0)
ob_rcs_tank.lineart.crease_threshold = 0.0
_m = ob_rcs_tank.modifiers.new('EdgeSplit', 'EDGE_SPLIT')
ob_tank_rack_collider.parent = ob_tank_rack
ob_tank_rack_collider.location = (0.0, 0.0, 0.0)
ob_tank_rack_collider.hide_viewport = True
ob_tank_rack_collider.lineart.crease_threshold = 0.0

# ---- collection membership
col_collection_1.objects.link(ob_tank_rack)
col_collection_1.objects.link(ob_tank_rack_walls)
col_collection_5.objects.link(ob_faceplate_4u)
col_collection_5.objects.link(ob_rcs_plate)
col_collection_5.objects.link(ob_rcs_tank)
col_collection_5.objects.link(ob_tank_rack_collider)

# ---- scene / render settings (as saved in the file)
scene.frame_start = 1; scene.frame_end = 250; scene.frame_set(139)
scene.render.engine = 'BLENDER_EEVEE_NEXT'
scene.render.resolution_percentage = 50
scene.render.dither_intensity = 0.0
scene.cycles.use_denoising = False
scene.cycles.samples = 128
scene.cycles.sampling_pattern = 'TABULATED_SOBOL'
scene.cycles.use_adaptive_sampling = False
scene.cycles.use_light_tree = False
scene.cycles.blur_glossy = 0.0
scene.cycles.sample_clamp_indirect = 0.0
scene.view_settings.view_transform = 'Standard'
bpy.context.view_layer.update()

# ---- added for rendering (the .blend has no active camera and no usable light): camera, sun
cam_auto = bpy.data.cameras.new('AutoCamera')
cam_auto.lens = 50.0
cam_auto.sensor_width = 36.0
cam_auto.clip_end = 1000.0
ob_auto_camera = bpy.data.objects.new('AutoCamera', cam_auto)
scene.collection.objects.link(ob_auto_camera)
ob_auto_camera.location = (0.910531, -1.07187, 0.714583)
ob_auto_camera.rotation_euler = (1.09748, -7.21219e-08, 0.694738)
scene.camera = ob_auto_camera
light_auto_sun = bpy.data.lights.new('AutoSun', 'SUN')
light_auto_sun.energy = 3.0
light_auto_sun.angle = 0.0523599
ob_auto_sun = bpy.data.objects.new('AutoSun', light_auto_sun)
scene.collection.objects.link(ob_auto_sun)
ob_auto_sun.rotation_euler = (0.872665, 0.174533, 0.523599)
bpy.context.view_layer.update()
